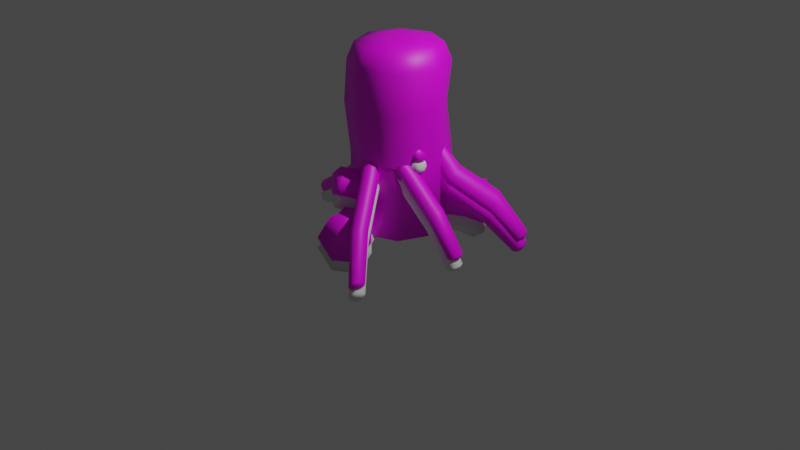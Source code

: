 # Source: branches.blend  (saved by Blender 2.91.10; exported with 4.5.12 LTS)
import bpy
from mathutils import Matrix  # noqa: F401  (used for matrix-valued properties, if any)

bpy.ops.wm.read_factory_settings(use_empty=True)
scene = bpy.context.scene
scene.name = 'Scene'

# ---- collections
col_collection = bpy.data.collections.new('Collection'); scene.collection.children.link(col_collection)
col_campfire = bpy.data.collections.new('Campfire'); scene.collection.children.link(col_campfire)
col_campfire_combined = bpy.data.collections.new('Campfire_Combined'); scene.collection.children.link(col_campfire_combined)

# ---- images (referenced by path relative to the original .blend; pixels are not part of the script)
import os
ASSET_DIR = os.environ.get("B2B_ASSET_DIR", "")  # directory of the original .blend (textures are referenced by path, not embedded)
HERE = os.path.dirname(os.path.abspath(__file__))  # packed textures are extracted next to this script under _unpacked/

def load_image(name, relpath, width, height, colorspace="sRGB"):
    """Load a texture the original file referenced (path relative to the .blend, or extracted next to this script)."""
    p = next((c for c in (os.path.join(HERE, relpath), os.path.join(ASSET_DIR, relpath)) if relpath and os.path.exists(c)), "")
    if p:
        img = bpy.data.images.load(p, check_existing=True)
        img.name = name
    else:  # same state as the original file: an image datablock whose file is absent (Cycles renders it pink)
        img = bpy.data.images.new(name, width, height)
        img.source = "FILE"
        img.filepath = "//" + (relpath or name)
    img.colorspace_settings.name = colorspace
    return img
img_branch_01_01_png = load_image('Branch_01_01.png', 'Branch_01_01.png', 1024, 1024, 'sRGB')
img_branch_narrow_01_01_png = load_image('Branch_Narrow_01_01.png', 'Branch_Narrow_01_01.png', 1024, 1024, 'sRGB')
img_campfire = load_image('Campfire', 'Campfire.png', 1024, 1024, 'sRGB')

# ---- materials (node trees are filled in below, after node groups)
mat_material_001 = bpy.data.materials.new('Material.001')
mat_material_001.use_transparent_shadow = False
mat_material_002 = bpy.data.materials.new('Material.002')
mat_material_002.use_transparent_shadow = False
mat_material = bpy.data.materials.new('Material')
mat_material.use_transparent_shadow = False

# ---- material node trees
mat_material_001.use_nodes = True; mat_material_001.node_tree.nodes.clear()
_N = mat_material_001.node_tree.nodes; _L = mat_material_001.node_tree.links
n0 = _N.new('ShaderNodeBsdfPrincipled'); n0.name = 'Principled BSDF'; n0.location = (10, 300)
n0.distribution = 'GGX'
n0.subsurface_method = 'BURLEY'
n0.inputs[3].default_value = 1.45
n0.inputs[27].default_value = (0.0, 0.0, 0.0, 1.0)
n0.inputs[28].default_value = 1.0
n1 = _N.new('ShaderNodeOutputMaterial'); n1.name = 'Material Output'; n1.location = (300, 300)
n2 = _N.new('ShaderNodeTexImage'); n2.name = 'Image Texture'; n2.location = (-380, 164)
n2.image = img_branch_01_01_png
_L.new(n0.outputs[0], n1.inputs[0])
_L.new(n2.outputs[0], n0.inputs[0])
n1.is_active_output = True
mat_material_002.use_nodes = True; mat_material_002.node_tree.nodes.clear()
_N = mat_material_002.node_tree.nodes; _L = mat_material_002.node_tree.links
n0 = _N.new('ShaderNodeBsdfPrincipled'); n0.name = 'Principled BSDF'; n0.location = (10, 300)
n0.distribution = 'GGX'
n0.subsurface_method = 'BURLEY'
n0.inputs[3].default_value = 1.45
n0.inputs[27].default_value = (0.0, 0.0, 0.0, 1.0)
n0.inputs[28].default_value = 1.0
n1 = _N.new('ShaderNodeOutputMaterial'); n1.name = 'Material Output'; n1.location = (300, 300)
n2 = _N.new('ShaderNodeTexImage'); n2.name = 'Image Texture'; n2.location = (-329, 166)
n2.image = img_branch_narrow_01_01_png
_L.new(n0.outputs[0], n1.inputs[0])
_L.new(n2.outputs[0], n0.inputs[0])
n1.is_active_output = True
mat_material.use_nodes = True; mat_material.node_tree.nodes.clear()
_N = mat_material.node_tree.nodes; _L = mat_material.node_tree.links
n0 = _N.new('ShaderNodeBsdfPrincipled'); n0.name = 'Principled BSDF'; n0.location = (10, 300)
n0.distribution = 'GGX'
n0.subsurface_method = 'BURLEY'
n0.inputs[3].default_value = 1.45
n0.inputs[27].default_value = (0.0, 0.0, 0.0, 1.0)
n0.inputs[28].default_value = 1.0
n1 = _N.new('ShaderNodeOutputMaterial'); n1.name = 'Material Output'; n1.location = (300, 300)
n2 = _N.new('ShaderNodeTexImage'); n2.name = 'Image Texture'; n2.location = (-280, 280)
n2.image = img_campfire
_L.new(n0.outputs[0], n1.inputs[0])
_L.new(n2.outputs[0], n0.inputs[0])
n1.is_active_output = True

# ---- world
world_world = bpy.data.worlds.new('World'); scene.world = world_world
world_world.use_nodes = True; world_world.node_tree.nodes.clear()
_N = world_world.node_tree.nodes; _L = world_world.node_tree.links
n0 = _N.new('ShaderNodeOutputWorld'); n0.name = 'World Output'; n0.location = (300, 300)
n1 = _N.new('ShaderNodeBackground'); n1.name = 'Background'; n1.location = (10, 300)
n1.inputs[0].default_value = (0.05088, 0.05088, 0.05088, 1.0)
_L.new(n1.outputs[0], n0.inputs[0])
n0.is_active_output = True
world_world.color = (0.05088, 0.05088, 0.05088)
world_world.use_sun_shadow = False
world_world.sun_shadow_jitter_overblur = 0.0

# ---- cameras
cam_camera = bpy.data.cameras.new('Camera')
cam_camera.clip_end = 100.0
cam_camera.ortho_scale = 7.314

# ---- lights
light_light = bpy.data.lights.new('Light', 'POINT')
light_light.transmission_factor = 0.0
light_light.energy = 1000.0
light_light.shadow_soft_size = 0.1
light_light.shadow_maximum_resolution = 0.006
light_light.use_absolute_resolution = True

# ---- meshes
me_cylinder = bpy.data.meshes.new('Cylinder')
me_cylinder.from_pydata([(0.0, 0.5, 0.0), (0.4752, 0.06835, 0.7221), (0.3536, 0.3536, 0.0), (0.5219, -0.01938, 1.289), (0.5, -2.189e-08, 0.0), (-0.3316, 0.3342, 1.289), (0.3536, -0.3536, 0.0), (-0.3934, 0.3864, 0.7191), (-4.371e-08, -0.5, 0.0), (0.3218, 0.4143, 0.7255), (-0.3536, -0.3536, 0.0), (0.351, 0.2947, 1.289), (-0.5, 6.054e-09, 0.0), (0.02193, 0.4806, 1.289), (-0.3536, 0.3536, 0.0), (-0.03988, 0.5328, 0.7191), (0.0, 0.1624, 1.92), (0.0, 0.5, 1.688), (0.0, 0.4271, 1.858), (0.1148, 0.1148, 1.92), (0.3536, 0.3536, 1.688), (0.302, 0.302, 1.858), (0.1624, -1.49e-08, 1.92), (0.5, -2.189e-08, 1.688), (0.4271, -2.049e-08, 1.858), (0.1148, -0.1148, 1.92), (0.3536, -0.3536, 1.688), (0.302, -0.302, 1.858), (-4.47e-08, -0.1624, 1.92), (-4.371e-08, -0.5, 1.688), (-4.377e-08, -0.4271, 1.858), (-0.1148, -0.1148, 1.92), (-0.3536, -0.3536, 1.688), (-0.302, -0.302, 1.858), (-0.1624, 7.451e-09, 1.92), (-0.5, 6.054e-09, 1.688), (-0.4271, 5.588e-09, 1.858), (-0.1148, 0.1148, 1.92), (-0.3536, 0.3536, 1.688), (-0.302, 0.302, 1.858), (0.3755, -0.3729, 1.289), (0.3287, -0.2852, 0.7221), (0.02251, -0.5165, 1.255), (0.02444, -0.4425, 0.7421), (-0.3467, -0.3994, 1.278), (-0.3442, -0.3316, 0.739), (-0.5, 6.054e-09, 1.298), (-0.4558, 6.054e-09, 0.7357)], [], [(5, 38, 17, 13), (3, 23, 26, 40), (40, 26, 29, 42), (42, 29, 32, 44), (44, 32, 35, 46), (46, 35, 38, 5), (13, 17, 20, 11), (2, 9, 1, 4), (11, 20, 23, 3), (0, 2, 4, 6, 8, 10, 12, 14), (20, 17, 18, 21), (21, 18, 16, 19), (23, 20, 21, 24), (24, 21, 19, 22), (26, 23, 24, 27), (27, 24, 22, 25), (29, 26, 27, 30), (30, 27, 25, 28), (32, 29, 30, 33), (33, 30, 28, 31), (35, 32, 33, 36), (36, 33, 31, 34), (38, 35, 36, 39), (39, 36, 34, 37), (17, 38, 39, 18), (18, 39, 37, 16), (19, 16, 37, 34, 31, 28, 25, 22), (9, 11, 3, 1), (0, 15, 9, 2), (15, 13, 11, 9), (12, 47, 7, 14), (47, 46, 5, 7), (10, 45, 47, 12), (45, 44, 46, 47), (8, 43, 45, 10), (43, 42, 44, 45), (6, 41, 43, 8), (41, 40, 42, 43), (4, 1, 41, 6), (1, 3, 40, 41), (14, 7, 15, 0), (7, 5, 13, 15)])
me_cylinder.polygons.foreach_set('use_smooth', [True] * 42)
_uv = me_cylinder.uv_layers.new(name='UVMap')
_uv.uv.foreach_set('vector', [0.125, 0.8246, 0.125, 0.922, 0.0, 0.922, 0.0, 0.8246, 0.75, 0.8246, 0.75, 0.922, 0.625, 0.922, 0.625, 0.8246, 0.625, 0.8246, 0.625, 0.922, 0.5, 0.922, 0.5, 0.8246, 0.5, 0.8246, 0.5, 0.922, 0.375, 0.922, 0.375, 0.8246, 0.375, 0.8246, 0.375, 0.922, 0.25, 0.922, 0.25, 0.8246, 0.25, 0.8246, 0.25, 0.922, 0.125, 0.922, 0.125, 0.8246, 1.0, 0.8246, 1.0, 0.922, 0.875, 0.922, 0.875, 0.8246, 0.875, 0.5, 0.875, 0.6839, 0.75, 0.6839, 0.75, 0.5, 0.875, 0.8246, 0.875, 0.922, 0.75, 0.922, 0.75, 0.8246, 0.75, 0.49, 0.9197, 0.4197, 0.99, 0.25, 0.9197, 0.08029, 0.75, 0.01, 0.5803, 0.08029, 0.51, 0.25, 0.5803, 0.4197, 0.875, 0.922, 1.0, 0.922, 0.9909, 1.0, 0.8841, 1.0, 0.4073, 0.4248, 0.2624, 0.4849, 0.25, 0.3279, 0.3051, 0.3051, 0.75, 0.922, 0.875, 0.922, 0.8659, 1.0, 0.7591, 1.0, 0.4849, 0.2624, 0.4248, 0.4073, 0.3051, 0.3051, 0.3279, 0.25, 0.625, 0.922, 0.75, 0.922, 0.7409, 1.0, 0.6341, 1.0, 0.4248, 0.09267, 0.4849, 0.2376, 0.3279, 0.25, 0.3051, 0.1949, 0.5, 0.922, 0.625, 0.922, 0.6159, 1.0, 0.5091, 1.0, 0.2624, 0.01512, 0.4073, 0.07517, 0.3051, 0.1949, 0.25, 0.1721, 0.375, 0.922, 0.5, 0.922, 0.4909, 1.0, 0.3841, 1.0, 0.09267, 0.07517, 0.2376, 0.01512, 0.25, 0.1721, 0.1949, 0.1949, 0.25, 0.922, 0.375, 0.922, 0.3659, 1.0, 0.2591, 1.0, 0.01512, 0.2376, 0.07517, 0.09267, 0.1949, 0.1949, 0.1721, 0.25, 0.125, 0.922, 0.25, 0.922, 0.2409, 1.0, 0.1341, 1.0, 0.07517, 0.4073, 0.01512, 0.2624, 0.1721, 0.25, 0.1949, 0.3051, 0.0, 0.922, 0.125, 0.922, 0.1159, 1.0, 0.009113, 1.0, 0.2376, 0.4849, 0.09267, 0.4248, 0.1949, 0.3051, 0.25, 0.3279, 0.3051, 0.3051, 0.25, 0.3279, 0.1949, 0.3051, 0.1721, 0.25, 0.1949, 0.1949, 0.25, 0.1721, 0.3051, 0.1949, 0.3279, 0.25, 0.875, 0.6839, 0.875, 0.8246, 0.75, 0.8246, 0.75, 0.6839, 1.0, 0.5, 1.0, 0.6839, 0.875, 0.6839, 0.875, 0.5, 1.0, 0.6839, 1.0, 0.8246, 0.875, 0.8246, 0.875, 0.6839, 0.25, 0.5, 0.25, 0.6839, 0.125, 0.6839, 0.125, 0.5, 0.25, 0.6839, 0.25, 0.8246, 0.125, 0.8246, 0.125, 0.6839, 0.375, 0.5, 0.375, 0.6839, 0.25, 0.6839, 0.25, 0.5, 0.375, 0.6839, 0.375, 0.8246, 0.25, 0.8246, 0.25, 0.6839, 0.5, 0.5, 0.5, 0.6839, 0.375, 0.6839, 0.375, 0.5, 0.5, 0.6839, 0.5, 0.8246, 0.375, 0.8246, 0.375, 0.6839, 0.625, 0.5, 0.625, 0.6839, 0.5, 0.6839, 0.5, 0.5, 0.625, 0.6839, 0.625, 0.8246, 0.5, 0.8246, 0.5, 0.6839, 0.75, 0.5, 0.75, 0.6839, 0.625, 0.6839, 0.625, 0.5, 0.75, 0.6839, 0.75, 0.8246, 0.625, 0.8246, 0.625, 0.6839, 0.125, 0.5, 0.125, 0.6839, 0.0, 0.6839, 0.0, 0.5, 0.125, 0.6839, 0.125, 0.8246, 0.0, 0.8246, 0.0, 0.6839])
me_cylinder.materials.append(mat_material_001)
me_cylinder.use_remesh_fix_poles = True
me_cylinder.use_remesh_preserve_attributes = False
me_cylinder.use_mirror_vertex_groups = False
me_cylinder.update()
me_cylinder_001 = bpy.data.meshes.new('Cylinder.001')
me_cylinder_001.from_pydata([(-5.365e-10, 0.2476, 0.001924), (-0.1351, 0.08921, 0.9797), (0.1751, 0.1751, 0.001924), (-0.1078, 0.1133, 0.4993), (0.2476, -1.079e-08, 0.001924), (0.1229, 0.09855, 0.5228), (0.1751, -0.1751, 0.001924), (0.03802, 0.1245, 0.9835), (-2.242e-08, -0.2476, 0.001924), (0.08874, 0.02183, 1.459), (-0.1751, -0.1751, 0.001924), (0.03725, 0.04316, 1.459), (-0.2476, 3.035e-09, 0.001924), (-0.04673, 0.1596, 0.9835), (-0.1751, 0.1751, 0.001924), (0.01447, 0.1631, 0.5156), (0.003212, 0.0426, 1.808), (0.003995, 0.06449, 1.786), (0.03945, 0.03472, 1.807), (0.04978, 0.04608, 1.786), (0.05439, -0.001105, 1.807), (0.07021, -0.001035, 1.786), (0.03964, -0.0312, 1.811), (0.05012, -0.0426, 1.794), (0.003808, -0.04584, 1.811), (0.002923, -0.06039, 1.79), (-0.03068, -0.03588, 1.808), (-0.04077, -0.04512, 1.786), (-0.04531, -0.0003329, 1.808), (-0.05859, -0.0002816, 1.786), (-0.03066, 0.0352, 1.808), (-0.04061, 0.04442, 1.786), (-0.01161, 0.04876, 1.457), (0.1127, -0.02719, 1.456), (0.07312, 0.03973, 0.9835), (0.1811, 0.001519, 0.5202), (0.08874, -0.08116, 1.459), (0.03802, -0.04502, 0.9835), (0.1459, -0.1086, 0.5278), (0.03696, -0.1018, 1.462), (-0.04673, -0.08012, 0.9835), (0.02031, -0.1892, 0.486), (-0.01161, -0.05422, 1.457), (-0.1351, -0.08028, 0.9797), (-0.1217, -0.1225, 0.4752), (-0.03294, -0.002728, 1.457), (-0.1702, 0.004462, 0.9797), (-0.1509, -0.001626, 0.5048)], [], [(32, 31, 17, 11), (33, 21, 23, 36), (36, 23, 25, 39), (39, 25, 27, 42), (42, 27, 29, 45), (45, 29, 31, 32), (11, 17, 19, 9), (2, 5, 35, 4), (9, 19, 21, 33), (0, 2, 4, 6, 8, 10, 12, 14), (19, 17, 16, 18), (21, 19, 18, 20), (23, 21, 20, 22), (25, 23, 22, 24), (27, 25, 24, 26), (29, 27, 26, 28), (31, 29, 28, 30), (17, 31, 30, 16), (18, 16, 30, 28, 26, 24, 22, 20), (5, 7, 34, 35), (7, 9, 33, 34), (0, 15, 5, 2), (15, 13, 7, 5), (13, 11, 9, 7), (12, 47, 3, 14), (47, 46, 1, 3), (46, 45, 32, 1), (10, 44, 47, 12), (44, 43, 46, 47), (43, 42, 45, 46), (8, 41, 44, 10), (41, 40, 43, 44), (40, 39, 42, 43), (6, 38, 41, 8), (38, 37, 40, 41), (37, 36, 39, 40), (4, 35, 38, 6), (35, 34, 37, 38), (34, 33, 36, 37), (14, 3, 15, 0), (3, 1, 13, 15), (1, 32, 11, 13)])
me_cylinder_001.polygons.foreach_set('use_smooth', [True] * 42)
_uv = me_cylinder_001.uv_layers.new(name='UVMap')
_uv.uv.foreach_set('vector', [0.125, 0.8639, 0.125, 0.9763, 0.0, 0.9763, 0.0, 0.8639, 0.75, 0.8639, 0.75, 0.9763, 0.625, 0.9763, 0.625, 0.8639, 0.625, 0.8639, 0.625, 0.9763, 0.5, 0.9763, 0.5, 0.8639, 0.5, 0.8639, 0.5, 0.9763, 0.375, 0.9763, 0.375, 0.8639, 0.375, 0.8639, 0.375, 0.9763, 0.25, 0.9763, 0.25, 0.8639, 0.25, 0.8639, 0.25, 0.9763, 0.125, 0.9763, 0.125, 0.8639, 1.0, 0.8639, 1.0, 0.9763, 0.875, 0.9763, 0.875, 0.8639, 0.875, 0.5, 0.875, 0.6257, 0.75, 0.6257, 0.75, 0.5, 0.875, 0.8639, 0.875, 0.9763, 0.75, 0.9763, 0.75, 0.8639, 0.75, 0.49, 0.9197, 0.4197, 0.99, 0.25, 0.9197, 0.08029, 0.75, 0.01, 0.5803, 0.08029, 0.51, 0.25, 0.5803, 0.4197, 0.875, 0.9763, 1.0, 0.9763, 0.9743, 1.0, 0.9007, 1.0, 0.75, 0.9763, 0.875, 0.9763, 0.8493, 1.0, 0.7757, 1.0, 0.625, 0.9763, 0.75, 0.9763, 0.7243, 1.0, 0.6507, 1.0, 0.5, 0.9763, 0.625, 0.9763, 0.5993, 1.0, 0.5257, 1.0, 0.375, 0.9763, 0.5, 0.9763, 0.4743, 1.0, 0.4007, 1.0, 0.25, 0.9763, 0.375, 0.9763, 0.3493, 1.0, 0.2757, 1.0, 0.125, 0.9763, 0.25, 0.9763, 0.2243, 1.0, 0.1507, 1.0, 0.0, 0.9763, 0.125, 0.9763, 0.09933, 1.0, 0.02567, 1.0, 0.35, 0.35, 0.25, 0.3914, 0.15, 0.35, 0.1086, 0.25, 0.15, 0.15, 0.25, 0.1086, 0.35, 0.15, 0.3914, 0.25, 0.875, 0.6257, 0.875, 0.7448, 0.75, 0.7448, 0.75, 0.6257, 0.875, 0.7448, 0.875, 0.8639, 0.75, 0.8639, 0.75, 0.7448, 1.0, 0.5, 1.0, 0.6257, 0.875, 0.6257, 0.875, 0.5, 1.0, 0.6257, 1.0, 0.7448, 0.875, 0.7448, 0.875, 0.6257, 1.0, 0.7448, 1.0, 0.8639, 0.875, 0.8639, 0.875, 0.7448, 0.25, 0.5, 0.25, 0.6257, 0.125, 0.6257, 0.125, 0.5, 0.25, 0.6257, 0.25, 0.7448, 0.125, 0.7448, 0.125, 0.6257, 0.25, 0.7448, 0.25, 0.8639, 0.125, 0.8639, 0.125, 0.7448, 0.375, 0.5, 0.375, 0.6257, 0.25, 0.6257, 0.25, 0.5, 0.375, 0.6257, 0.375, 0.7448, 0.25, 0.7448, 0.25, 0.6257, 0.375, 0.7448, 0.375, 0.8639, 0.25, 0.8639, 0.25, 0.7448, 0.5, 0.5, 0.5, 0.6257, 0.375, 0.6257, 0.375, 0.5, 0.5, 0.6257, 0.5, 0.7448, 0.375, 0.7448, 0.375, 0.6257, 0.5, 0.7448, 0.5, 0.8639, 0.375, 0.8639, 0.375, 0.7448, 0.625, 0.5, 0.625, 0.6257, 0.5, 0.6257, 0.5, 0.5, 0.625, 0.6257, 0.625, 0.7448, 0.5, 0.7448, 0.5, 0.6257, 0.625, 0.7448, 0.625, 0.8639, 0.5, 0.8639, 0.5, 0.7448, 0.75, 0.5, 0.75, 0.6257, 0.625, 0.6257, 0.625, 0.5, 0.75, 0.6257, 0.75, 0.7448, 0.625, 0.7448, 0.625, 0.6257, 0.75, 0.7448, 0.75, 0.8639, 0.625, 0.8639, 0.625, 0.7448, 0.125, 0.5, 0.125, 0.6257, 0.0, 0.6257, 0.0, 0.5, 0.125, 0.6257, 0.125, 0.7448, 0.0, 0.7448, 0.0, 0.6257, 0.125, 0.7448, 0.125, 0.8639, 0.0, 0.8639, 0.0, 0.7448])
me_cylinder_001.materials.append(mat_material_002)
me_cylinder_001.use_remesh_fix_poles = True
me_cylinder_001.use_remesh_preserve_attributes = False
me_cylinder_001.use_mirror_vertex_groups = False
me_cylinder_001.update()
me_cylinder_002 = bpy.data.meshes.new('Cylinder.002')
me_cylinder_002.from_pydata([(-0.1333, 0.05015, 0.9769), (-0.07322, 0.06248, 0.5297), (0.1092, 0.06124, 0.5331), (0.03913, 0.07237, 0.978), (0.08874, 0.02183, 1.459), (0.03725, 0.04316, 1.459), (-0.04522, 0.1076, 0.9796), (0.03083, 0.119, 0.5303), (0.003212, 0.0426, 1.808), (0.003995, 0.06449, 1.786), (0.03945, 0.03472, 1.807), (0.04978, 0.04608, 1.786), (0.05439, -0.001105, 1.807), (0.07021, -0.001035, 1.786), (0.03964, -0.0312, 1.811), (0.05012, -0.0426, 1.794), (0.003808, -0.04584, 1.811), (0.002923, -0.06039, 1.79), (-0.03068, -0.03588, 1.808), (-0.04077, -0.04512, 1.786), (-0.04531, -0.0003329, 1.808), (-0.05859, -0.0002816, 1.786), (-0.03066, 0.0352, 1.808), (-0.04061, 0.04442, 1.786), (-0.01161, 0.04876, 1.457), (0.1127, -0.02719, 1.456), (0.07426, -0.003519, 0.9772), (0.153, -0.01926, 0.5351), (0.08874, -0.08116, 1.459), (0.03989, -0.07209, 0.978), (0.1338, -0.107, 0.5427), (0.03696, -0.1018, 1.462), (-0.04441, -0.09575, 0.9795), (0.04794, -0.1388, 0.4957), (-0.01161, -0.05422, 1.457), (-0.1331, -0.08922, 0.9772), (-0.04366, -0.1118, 0.4822), (-0.03294, -0.002728, 1.457), (-0.1684, -0.01613, 0.9775), (-0.0958, -0.03071, 0.5136), (0.0007101, 0.05665, 0.02624), (0.001803, 0.09743, 0.0638), (0.07041, 0.05738, 0.06258), (0.0451, 0.03255, 0.02725), (0.09412, -0.01276, 0.06178), (0.06173, -0.01288, 0.02775), (0.06798, -0.07765, 0.06161), (0.04387, -0.05599, 0.02772), (0.0022, -0.1064, 0.0615), (0.0007589, -0.07385, 0.02771), (-0.06449, -0.07818, 0.06132), (-0.04235, -0.05599, 0.02771), (-0.09044, -0.01299, 0.06115), (-0.06021, -0.01288, 0.02771), (-0.04362, 0.03255, 0.02723), (-0.06771, 0.05822, 0.06223)], [], [(24, 23, 9, 5), (25, 13, 15, 28), (28, 15, 17, 31), (31, 17, 19, 34), (34, 19, 21, 37), (37, 21, 23, 24), (5, 9, 11, 4), (44, 27, 30, 46), (4, 11, 13, 25), (42, 2, 27, 44), (11, 9, 8, 10), (13, 11, 10, 12), (15, 13, 12, 14), (17, 15, 14, 16), (19, 17, 16, 18), (21, 19, 18, 20), (23, 21, 20, 22), (9, 23, 22, 8), (10, 8, 22, 20, 18, 16, 14, 12), (2, 3, 26, 27), (3, 4, 25, 26), (55, 1, 7, 41), (7, 6, 3, 2), (6, 5, 4, 3), (39, 38, 0, 1), (38, 37, 24, 0), (52, 39, 1, 55), (36, 35, 38, 39), (35, 34, 37, 38), (50, 36, 39, 52), (33, 32, 35, 36), (32, 31, 34, 35), (48, 33, 36, 50), (30, 29, 32, 33), (29, 28, 31, 32), (46, 30, 33, 48), (27, 26, 29, 30), (26, 25, 28, 29), (40, 43, 45, 47, 49, 51, 53, 54), (1, 0, 6, 7), (0, 24, 5, 6), (41, 42, 43, 40), (42, 44, 45, 43), (44, 46, 47, 45), (46, 48, 49, 47), (48, 50, 51, 49), (50, 52, 53, 51), (52, 55, 54, 53), (55, 41, 40, 54), (41, 7, 2, 42)])
me_cylinder_002.polygons.foreach_set('use_smooth', [True] * 50)
_uv = me_cylinder_002.uv_layers.new(name='UVMap')
_uv.uv.foreach_set('vector', [0.125, 0.8639, 0.125, 0.9763, 0.0, 0.9763, 0.0, 0.8639, 0.75, 0.8639, 0.75, 0.9763, 0.625, 0.9763, 0.625, 0.8639, 0.625, 0.8639, 0.625, 0.9763, 0.5, 0.9763, 0.5, 0.8639, 0.5, 0.8639, 0.5, 0.9763, 0.375, 0.9763, 0.375, 0.8639, 0.375, 0.8639, 0.375, 0.9763, 0.25, 0.9763, 0.25, 0.8639, 0.25, 0.8639, 0.25, 0.9763, 0.125, 0.9763, 0.125, 0.8639, 1.0, 0.8639, 1.0, 0.9763, 0.875, 0.9763, 0.875, 0.8639, 0.75, 0.5206, 0.75, 0.6257, 0.625, 0.6257, 0.625, 0.5203, 0.875, 0.8639, 0.875, 0.9763, 0.75, 0.9763, 0.75, 0.8639, 0.875, 0.5204, 0.875, 0.6257, 0.75, 0.6257, 0.75, 0.5206, 0.875, 0.9763, 1.0, 0.9763, 0.9743, 1.0, 0.9007, 1.0, 0.75, 0.9763, 0.875, 0.9763, 0.8493, 1.0, 0.7757, 1.0, 0.625, 0.9763, 0.75, 0.9763, 0.7243, 1.0, 0.6507, 1.0, 0.5, 0.9763, 0.625, 0.9763, 0.5993, 1.0, 0.5257, 1.0, 0.375, 0.9763, 0.5, 0.9763, 0.4743, 1.0, 0.4007, 1.0, 0.25, 0.9763, 0.375, 0.9763, 0.3493, 1.0, 0.2757, 1.0, 0.125, 0.9763, 0.25, 0.9763, 0.2243, 1.0, 0.1507, 1.0, 0.0, 0.9763, 0.125, 0.9763, 0.09933, 1.0, 0.02567, 1.0, 0.35, 0.35, 0.25, 0.3914, 0.15, 0.35, 0.1086, 0.25, 0.15, 0.15, 0.25, 0.1086, 0.35, 0.15, 0.3914, 0.25, 0.875, 0.6257, 0.875, 0.7448, 0.75, 0.7448, 0.75, 0.6257, 0.875, 0.7448, 0.875, 0.8639, 0.75, 0.8639, 0.75, 0.7448, 0.125, 0.5215, 0.125, 0.6257, 0.0, 0.6257, 0.0, 0.5208, 1.0, 0.6257, 1.0, 0.7448, 0.875, 0.7448, 0.875, 0.6257, 1.0, 0.7448, 1.0, 0.8639, 0.875, 0.8639, 0.875, 0.7448, 0.25, 0.6257, 0.25, 0.7448, 0.125, 0.7448, 0.125, 0.6257, 0.25, 0.7448, 0.25, 0.8639, 0.125, 0.8639, 0.125, 0.7448, 0.25, 0.5212, 0.25, 0.6257, 0.125, 0.6257, 0.125, 0.5215, 0.375, 0.6257, 0.375, 0.7448, 0.25, 0.7448, 0.25, 0.6257, 0.375, 0.7448, 0.375, 0.8639, 0.25, 0.8639, 0.25, 0.7448, 0.375, 0.5226, 0.375, 0.6257, 0.25, 0.6257, 0.25, 0.5212, 0.5, 0.6257, 0.5, 0.7448, 0.375, 0.7448, 0.375, 0.6257, 0.5, 0.7448, 0.5, 0.8639, 0.375, 0.8639, 0.375, 0.7448, 0.5, 0.5222, 0.5, 0.6257, 0.375, 0.6257, 0.375, 0.5226, 0.625, 0.6257, 0.625, 0.7448, 0.5, 0.7448, 0.5, 0.6257, 0.625, 0.7448, 0.625, 0.8639, 0.5, 0.8639, 0.5, 0.7448, 0.625, 0.5203, 0.625, 0.6257, 0.5, 0.6257, 0.5, 0.5222, 0.75, 0.6257, 0.75, 0.7448, 0.625, 0.7448, 0.625, 0.6257, 0.75, 0.7448, 0.75, 0.8639, 0.625, 0.8639, 0.625, 0.7448, 0.75, 0.3999, 0.856, 0.356, 0.8999, 0.25, 0.856, 0.144, 0.75, 0.1001, 0.644, 0.144, 0.6001, 0.25, 0.644, 0.356, 0.125, 0.6257, 0.125, 0.7448, 0.0, 0.7448, 0.0, 0.6257, 0.125, 0.7448, 0.125, 0.8639, 0.0, 0.8639, 0.0, 0.7448, 1.0, 0.5208, 0.875, 0.5204, 0.8985, 0.5, 0.9765, 0.5, 0.875, 0.5204, 0.75, 0.5206, 0.7735, 0.5, 0.8515, 0.5, 0.75, 0.5206, 0.625, 0.5203, 0.6485, 0.5, 0.7265, 0.5, 0.625, 0.5203, 0.5, 0.5222, 0.5235, 0.5, 0.6015, 0.5, 0.5, 0.5222, 0.375, 0.5226, 0.3985, 0.5, 0.4765, 0.5, 0.375, 0.5226, 0.25, 0.5212, 0.2735, 0.5, 0.3515, 0.5, 0.25, 0.5212, 0.125, 0.5215, 0.1485, 0.5, 0.2265, 0.5, 0.125, 0.5215, 0.0, 0.5208, 0.02347, 0.5, 0.1015, 0.5, 1.0, 0.5208, 1.0, 0.6257, 0.875, 0.6257, 0.875, 0.5204])
me_cylinder_002.materials.append(mat_material_002)
me_cylinder_002.use_remesh_fix_poles = True
me_cylinder_002.use_remesh_preserve_attributes = False
me_cylinder_002.use_mirror_vertex_groups = False
me_cylinder_002.update()
me_cylinder_008 = bpy.data.meshes.new('Cylinder.008')
me_cylinder_008.from_pydata([(-0.1333, 0.05015, 0.9769), (-0.07322, 0.06248, 0.5297), (0.1092, 0.06124, 0.5331), (0.03913, 0.07237, 0.978), (0.08874, 0.02183, 1.459), (0.03725, 0.04316, 1.459), (-0.04522, 0.1076, 0.9796), (0.03083, 0.119, 0.5303), (0.003212, 0.0426, 1.808), (0.003995, 0.06449, 1.786), (0.03945, 0.03472, 1.807), (0.04978, 0.04608, 1.786), (0.05439, -0.001105, 1.807), (0.07021, -0.001035, 1.786), (0.03964, -0.0312, 1.811), (0.05012, -0.0426, 1.794), (0.003808, -0.04584, 1.811), (0.002923, -0.06039, 1.79), (-0.03068, -0.03588, 1.808), (-0.04077, -0.04512, 1.786), (-0.04531, -0.0003329, 1.808), (-0.05859, -0.0002816, 1.786), (-0.03066, 0.0352, 1.808), (-0.04061, 0.04442, 1.786), (-0.01161, 0.04876, 1.457), (0.1127, -0.02719, 1.456), (0.07426, -0.003519, 0.9772), (0.153, -0.01926, 0.5351), (0.08874, -0.08116, 1.459), (0.03989, -0.07209, 0.978), (0.1338, -0.107, 0.5427), (0.03696, -0.1018, 1.462), (-0.04441, -0.09575, 0.9795), (0.04794, -0.1388, 0.4957), (-0.01161, -0.05422, 1.457), (-0.1331, -0.08922, 0.9772), (-0.04366, -0.1118, 0.4822), (-0.03294, -0.002728, 1.457), (-0.1684, -0.01613, 0.9775), (-0.0958, -0.03071, 0.5136), (0.0007101, 0.05665, 0.02624), (0.001803, 0.09743, 0.0638), (0.07041, 0.05738, 0.06258), (0.0451, 0.03255, 0.02725), (0.09412, -0.01276, 0.06178), (0.06173, -0.01288, 0.02775), (0.06798, -0.07765, 0.06161), (0.04387, -0.05599, 0.02772), (0.0022, -0.1064, 0.0615), (0.0007589, -0.07385, 0.02771), (-0.06449, -0.07818, 0.06132), (-0.04235, -0.05599, 0.02771), (-0.09044, -0.01299, 0.06115), (-0.06021, -0.01288, 0.02771), (-0.04362, 0.03255, 0.02723), (-0.06771, 0.05822, 0.06223)], [], [(24, 23, 9, 5), (25, 13, 15, 28), (28, 15, 17, 31), (31, 17, 19, 34), (34, 19, 21, 37), (37, 21, 23, 24), (5, 9, 11, 4), (44, 27, 30, 46), (4, 11, 13, 25), (42, 2, 27, 44), (11, 9, 8, 10), (13, 11, 10, 12), (15, 13, 12, 14), (17, 15, 14, 16), (19, 17, 16, 18), (21, 19, 18, 20), (23, 21, 20, 22), (9, 23, 22, 8), (10, 8, 22, 20, 18, 16, 14, 12), (2, 3, 26, 27), (3, 4, 25, 26), (55, 1, 7, 41), (7, 6, 3, 2), (6, 5, 4, 3), (39, 38, 0, 1), (38, 37, 24, 0), (52, 39, 1, 55), (36, 35, 38, 39), (35, 34, 37, 38), (50, 36, 39, 52), (33, 32, 35, 36), (32, 31, 34, 35), (48, 33, 36, 50), (30, 29, 32, 33), (29, 28, 31, 32), (46, 30, 33, 48), (27, 26, 29, 30), (26, 25, 28, 29), (40, 43, 45, 47, 49, 51, 53, 54), (1, 0, 6, 7), (0, 24, 5, 6), (41, 42, 43, 40), (42, 44, 45, 43), (44, 46, 47, 45), (46, 48, 49, 47), (48, 50, 51, 49), (50, 52, 53, 51), (52, 55, 54, 53), (55, 41, 40, 54), (41, 7, 2, 42)])
me_cylinder_008.polygons.foreach_set('use_smooth', [True] * 50)
_uv = me_cylinder_008.uv_layers.new(name='UVMap')
_uv.uv.foreach_set('vector', [0.125, 0.8639, 0.125, 0.9763, 0.0, 0.9763, 0.0, 0.8639, 0.75, 0.8639, 0.75, 0.9763, 0.625, 0.9763, 0.625, 0.8639, 0.625, 0.8639, 0.625, 0.9763, 0.5, 0.9763, 0.5, 0.8639, 0.5, 0.8639, 0.5, 0.9763, 0.375, 0.9763, 0.375, 0.8639, 0.375, 0.8639, 0.375, 0.9763, 0.25, 0.9763, 0.25, 0.8639, 0.25, 0.8639, 0.25, 0.9763, 0.125, 0.9763, 0.125, 0.8639, 1.0, 0.8639, 1.0, 0.9763, 0.875, 0.9763, 0.875, 0.8639, 0.75, 0.5206, 0.75, 0.6257, 0.625, 0.6257, 0.625, 0.5203, 0.875, 0.8639, 0.875, 0.9763, 0.75, 0.9763, 0.75, 0.8639, 0.875, 0.5204, 0.875, 0.6257, 0.75, 0.6257, 0.75, 0.5206, 0.875, 0.9763, 1.0, 0.9763, 0.9743, 1.0, 0.9007, 1.0, 0.75, 0.9763, 0.875, 0.9763, 0.8493, 1.0, 0.7757, 1.0, 0.625, 0.9763, 0.75, 0.9763, 0.7243, 1.0, 0.6507, 1.0, 0.5, 0.9763, 0.625, 0.9763, 0.5993, 1.0, 0.5257, 1.0, 0.375, 0.9763, 0.5, 0.9763, 0.4743, 1.0, 0.4007, 1.0, 0.25, 0.9763, 0.375, 0.9763, 0.3493, 1.0, 0.2757, 1.0, 0.125, 0.9763, 0.25, 0.9763, 0.2243, 1.0, 0.1507, 1.0, 0.0, 0.9763, 0.125, 0.9763, 0.09933, 1.0, 0.02567, 1.0, 0.35, 0.35, 0.25, 0.3914, 0.15, 0.35, 0.1086, 0.25, 0.15, 0.15, 0.25, 0.1086, 0.35, 0.15, 0.3914, 0.25, 0.875, 0.6257, 0.875, 0.7448, 0.75, 0.7448, 0.75, 0.6257, 0.875, 0.7448, 0.875, 0.8639, 0.75, 0.8639, 0.75, 0.7448, 0.125, 0.5215, 0.125, 0.6257, 0.0, 0.6257, 0.0, 0.5208, 1.0, 0.6257, 1.0, 0.7448, 0.875, 0.7448, 0.875, 0.6257, 1.0, 0.7448, 1.0, 0.8639, 0.875, 0.8639, 0.875, 0.7448, 0.25, 0.6257, 0.25, 0.7448, 0.125, 0.7448, 0.125, 0.6257, 0.25, 0.7448, 0.25, 0.8639, 0.125, 0.8639, 0.125, 0.7448, 0.25, 0.5212, 0.25, 0.6257, 0.125, 0.6257, 0.125, 0.5215, 0.375, 0.6257, 0.375, 0.7448, 0.25, 0.7448, 0.25, 0.6257, 0.375, 0.7448, 0.375, 0.8639, 0.25, 0.8639, 0.25, 0.7448, 0.375, 0.5226, 0.375, 0.6257, 0.25, 0.6257, 0.25, 0.5212, 0.5, 0.6257, 0.5, 0.7448, 0.375, 0.7448, 0.375, 0.6257, 0.5, 0.7448, 0.5, 0.8639, 0.375, 0.8639, 0.375, 0.7448, 0.5, 0.5222, 0.5, 0.6257, 0.375, 0.6257, 0.375, 0.5226, 0.625, 0.6257, 0.625, 0.7448, 0.5, 0.7448, 0.5, 0.6257, 0.625, 0.7448, 0.625, 0.8639, 0.5, 0.8639, 0.5, 0.7448, 0.625, 0.5203, 0.625, 0.6257, 0.5, 0.6257, 0.5, 0.5222, 0.75, 0.6257, 0.75, 0.7448, 0.625, 0.7448, 0.625, 0.6257, 0.75, 0.7448, 0.75, 0.8639, 0.625, 0.8639, 0.625, 0.7448, 0.75, 0.3999, 0.856, 0.356, 0.8999, 0.25, 0.856, 0.144, 0.75, 0.1001, 0.644, 0.144, 0.6001, 0.25, 0.644, 0.356, 0.125, 0.6257, 0.125, 0.7448, 0.0, 0.7448, 0.0, 0.6257, 0.125, 0.7448, 0.125, 0.8639, 0.0, 0.8639, 0.0, 0.7448, 1.0, 0.5208, 0.875, 0.5204, 0.8985, 0.5, 0.9765, 0.5, 0.875, 0.5204, 0.75, 0.5206, 0.7735, 0.5, 0.8515, 0.5, 0.75, 0.5206, 0.625, 0.5203, 0.6485, 0.5, 0.7265, 0.5, 0.625, 0.5203, 0.5, 0.5222, 0.5235, 0.5, 0.6015, 0.5, 0.5, 0.5222, 0.375, 0.5226, 0.3985, 0.5, 0.4765, 0.5, 0.375, 0.5226, 0.25, 0.5212, 0.2735, 0.5, 0.3515, 0.5, 0.25, 0.5212, 0.125, 0.5215, 0.1485, 0.5, 0.2265, 0.5, 0.125, 0.5215, 0.0, 0.5208, 0.02347, 0.5, 0.1015, 0.5, 1.0, 0.5208, 1.0, 0.6257, 0.875, 0.6257, 0.875, 0.5204])
me_cylinder_008.materials.append(mat_material_002)
me_cylinder_008.use_remesh_fix_poles = True
me_cylinder_008.use_remesh_preserve_attributes = False
me_cylinder_008.use_mirror_vertex_groups = False
me_cylinder_008.update()
me_cylinder_003 = bpy.data.meshes.new('Cylinder.003')
me_cylinder_003.from_pydata([(-0.003598, -0.013, 0.6228), (0.05812, -0.0382, 0.6184), (0.08368, -0.09903, 0.608), (0.05812, -0.1599, 0.5976), (-0.003598, -0.1851, 0.5933), (-0.06532, -0.1599, 0.5976), (-0.09088, -0.09903, 0.608), (-0.06532, -0.0382, 0.6184), (0.09669, 0.02628, -0.387), (0.1229, -0.03697, -0.387), (0.09669, -0.1002, -0.387), (0.03344, -0.1264, -0.387), (-0.02981, -0.1002, -0.387), (-0.05601, -0.03697, -0.387), (-0.02981, 0.02628, -0.387), (0.03344, 0.05248, -0.387), (0.009229, -0.1681, 1.0), (0.008425, -0.1329, 0.9853), (0.04709, -0.1834, 0.9953), (0.06499, -0.1559, 0.9781), (0.06277, -0.2195, 0.9845), (0.08842, -0.2097, 0.9615), (0.04709, -0.2552, 0.9741), (0.06499, -0.263, 0.9455), (0.009229, -0.2703, 0.9695), (0.008425, -0.2854, 0.9386), (-0.02863, -0.2555, 0.9739), (-0.04814, -0.2632, 0.9453), (-0.04431, -0.2194, 0.9846), (-0.07158, -0.2099, 0.9614), (-0.02863, -0.1833, 0.9954), (-0.04814, -0.1559, 0.9781), (0.02863, 0.08902, 0.2051), (0.1023, 0.05873, 0.2021), (0.1329, -0.01438, 0.195), (0.1023, -0.08749, 0.1879), (0.02863, -0.1178, 0.1849), (-0.04509, -0.08749, 0.1879), (-0.07562, -0.01438, 0.195), (-0.04509, 0.05873, 0.2021), (0.08727, 0.03176, -0.994), (0.0841, 0.07167, -0.9583), (0.1167, 0.01958, -0.994), (0.1412, 0.048, -0.9583), (0.1288, -0.009819, -0.994), (0.1649, -0.00914, -0.9583), (0.1167, -0.03922, -0.994), (0.1412, -0.06628, -0.9583), (0.08727, -0.0514, -0.994), (0.0841, -0.08995, -0.9583), (0.05787, -0.03922, -0.994), (0.02696, -0.06628, -0.9583), (0.04569, -0.009818, -0.994), (0.003295, -0.00914, -0.9583), (0.05787, 0.01958, -0.994), (0.02696, 0.048, -0.9583)], [], [(7, 31, 17, 0), (2, 21, 23, 3), (3, 23, 25, 4), (4, 25, 27, 5), (5, 27, 29, 6), (6, 29, 31, 7), (0, 17, 19, 1), (1, 19, 21, 2), (55, 14, 15, 41), (39, 7, 0, 32), (38, 6, 7, 39), (37, 5, 6, 38), (36, 4, 5, 37), (35, 3, 4, 36), (34, 2, 3, 35), (33, 1, 2, 34), (32, 0, 1, 33), (40, 42, 44, 46, 48, 50, 52, 54), (45, 9, 10, 47), (47, 10, 11, 49), (49, 11, 12, 51), (51, 12, 13, 53), (53, 13, 14, 55), (43, 8, 9, 45), (19, 17, 16, 18), (21, 19, 18, 20), (23, 21, 20, 22), (25, 23, 22, 24), (27, 25, 24, 26), (29, 27, 26, 28), (31, 29, 28, 30), (17, 31, 30, 16), (18, 16, 30, 28, 26, 24, 22, 20), (15, 32, 33, 8), (8, 33, 34, 9), (9, 34, 35, 10), (10, 35, 36, 11), (11, 36, 37, 12), (12, 37, 38, 13), (13, 38, 39, 14), (14, 39, 32, 15), (41, 43, 42, 40), (43, 45, 44, 42), (45, 47, 46, 44), (47, 49, 48, 46), (49, 51, 50, 48), (51, 53, 52, 50), (53, 55, 54, 52), (55, 41, 40, 54), (41, 15, 8, 43)])
me_cylinder_003.polygons.foreach_set('use_smooth', [True] * 50)
_uv = me_cylinder_003.uv_layers.new(name='UVMap')
_uv.uv.foreach_set('vector', [0.125, 0.9032, 0.125, 0.9939, 0.0, 0.9939, 0.0, 0.9032, 0.75, 0.9032, 0.75, 0.9939, 0.625, 0.9939, 0.625, 0.9032, 0.625, 0.9032, 0.625, 0.9939, 0.5, 0.9939, 0.5, 0.9032, 0.5, 0.9032, 0.5, 0.9939, 0.375, 0.9939, 0.375, 0.9032, 0.375, 0.9032, 0.375, 0.9939, 0.25, 0.9939, 0.25, 0.9032, 0.25, 0.9032, 0.25, 0.9939, 0.125, 0.9939, 0.125, 0.9032, 1.0, 0.9032, 1.0, 0.9939, 0.875, 0.9939, 0.875, 0.9032, 0.875, 0.9032, 0.875, 0.9939, 0.75, 0.9939, 0.75, 0.9032, 0.125, 0.509, 0.125, 0.6532, 0.0, 0.6532, 0.0, 0.509, 0.125, 0.7977, 0.125, 0.9032, 0.0, 0.9032, 0.0, 0.7977, 0.25, 0.7977, 0.25, 0.9032, 0.125, 0.9032, 0.125, 0.7977, 0.375, 0.7977, 0.375, 0.9032, 0.25, 0.9032, 0.25, 0.7977, 0.5, 0.7977, 0.5, 0.9032, 0.375, 0.9032, 0.375, 0.7977, 0.625, 0.7977, 0.625, 0.9032, 0.5, 0.9032, 0.5, 0.7977, 0.75, 0.7977, 0.75, 0.9032, 0.625, 0.9032, 0.625, 0.7977, 0.875, 0.7977, 0.875, 0.9032, 0.75, 0.9032, 0.75, 0.7977, 1.0, 0.7977, 1.0, 0.9032, 0.875, 0.9032, 0.875, 0.7977, 0.75, 0.3743, 0.8379, 0.3379, 0.8743, 0.25, 0.8379, 0.1621, 0.75, 0.1257, 0.6621, 0.1621, 0.6257, 0.25, 0.6621, 0.3379, 0.75, 0.509, 0.75, 0.6532, 0.625, 0.6532, 0.625, 0.509, 0.625, 0.509, 0.625, 0.6532, 0.5, 0.6532, 0.5, 0.509, 0.5, 0.509, 0.5, 0.6532, 0.375, 0.6532, 0.375, 0.509, 0.375, 0.509, 0.375, 0.6532, 0.25, 0.6532, 0.25, 0.509, 0.25, 0.509, 0.25, 0.6532, 0.125, 0.6532, 0.125, 0.509, 0.875, 0.509, 0.875, 0.6532, 0.75, 0.6532, 0.75, 0.509, 0.875, 0.9939, 1.0, 0.9939, 0.9793, 1.0, 0.8957, 1.0, 0.75, 0.9939, 0.875, 0.9939, 0.8543, 1.0, 0.7707, 1.0, 0.625, 0.9939, 0.75, 0.9939, 0.7293, 1.0, 0.6457, 1.0, 0.5, 0.9939, 0.625, 0.9939, 0.6043, 1.0, 0.5207, 1.0, 0.375, 0.9939, 0.5, 0.9939, 0.4793, 1.0, 0.3957, 1.0, 0.25, 0.9939, 0.375, 0.9939, 0.3543, 1.0, 0.2707, 1.0, 0.125, 0.9939, 0.25, 0.9939, 0.2293, 1.0, 0.1457, 1.0, 0.0, 0.9939, 0.125, 0.9939, 0.1043, 1.0, 0.02067, 1.0, 0.3636, 0.3636, 0.25, 0.4106, 0.1364, 0.3636, 0.08939, 0.25, 0.1364, 0.1364, 0.25, 0.08939, 0.3636, 0.1364, 0.4106, 0.25, 1.0, 0.6532, 1.0, 0.7977, 0.875, 0.7977, 0.875, 0.6532, 0.875, 0.6532, 0.875, 0.7977, 0.75, 0.7977, 0.75, 0.6532, 0.75, 0.6532, 0.75, 0.7977, 0.625, 0.7977, 0.625, 0.6532, 0.625, 0.6532, 0.625, 0.7977, 0.5, 0.7977, 0.5, 0.6532, 0.5, 0.6532, 0.5, 0.7977, 0.375, 0.7977, 0.375, 0.6532, 0.375, 0.6532, 0.375, 0.7977, 0.25, 0.7977, 0.25, 0.6532, 0.25, 0.6532, 0.25, 0.7977, 0.125, 0.7977, 0.125, 0.6532, 0.125, 0.6532, 0.125, 0.7977, 0.0, 0.7977, 0.0, 0.6532, 1.0, 0.509, 0.875, 0.509, 0.9051, 0.5, 0.9699, 0.5, 0.875, 0.509, 0.75, 0.509, 0.7801, 0.5, 0.8449, 0.5, 0.75, 0.509, 0.625, 0.509, 0.6551, 0.5, 0.7199, 0.5, 0.625, 0.509, 0.5, 0.509, 0.5301, 0.5, 0.5949, 0.5, 0.5, 0.509, 0.375, 0.509, 0.4051, 0.5, 0.4699, 0.5, 0.375, 0.509, 0.25, 0.509, 0.2801, 0.5, 0.3449, 0.5, 0.25, 0.509, 0.125, 0.509, 0.1551, 0.5, 0.2199, 0.5, 0.125, 0.509, 0.0, 0.509, 0.03013, 0.5, 0.09488, 0.5, 1.0, 0.509, 1.0, 0.6532, 0.875, 0.6532, 0.875, 0.509])
me_cylinder_003.use_remesh_fix_poles = True
me_cylinder_003.use_remesh_preserve_attributes = False
me_cylinder_003.use_mirror_vertex_groups = False
me_cylinder_003.update()
me_cylinder_004 = bpy.data.meshes.new('Cylinder.004')
me_cylinder_004.from_pydata([(-0.0219, -0.04093, 0.5535), (0.03795, -0.06245, 0.5494), (0.06274, -0.1143, 0.5394), (0.03795, -0.1661, 0.5293), (-0.0219, -0.1872, 0.5251), (-0.08175, -0.1655, 0.5294), (-0.1065, -0.1141, 0.5395), (-0.08175, -0.06272, 0.5494), (0.04553, -0.00536, -0.3446), (0.07588, -0.06646, -0.3604), (0.04904, -0.1285, -0.3763), (-0.02032, -0.1542, -0.3829), (-0.09074, -0.1275, -0.3759), (-0.1191, -0.06496, -0.3599), (-0.09211, -0.003373, -0.3443), (-0.02332, 0.02075, -0.3379), (-0.009867, -0.101, 0.9105), (-0.01052, -0.07655, 0.901), (0.02098, -0.112, 0.9074), (0.03557, -0.09304, 0.8963), (0.03375, -0.1377, 0.9004), (0.05466, -0.1315, 0.8855), (0.02098, -0.1631, 0.8936), (0.03557, -0.1695, 0.875), (-0.009867, -0.1739, 0.8907), (-0.01052, -0.1855, 0.8705), (-0.04071, -0.1632, 0.8935), (-0.05661, -0.1695, 0.8749), (-0.05349, -0.1376, 0.9005), (-0.0757, -0.1315, 0.8854), (-0.04071, -0.1118, 0.9075), (-0.05661, -0.09299, 0.8963), (0.007034, 0.01868, 0.198), (0.07852, -0.007967, 0.1931), (0.1081, -0.07193, 0.1811), (0.07852, -0.1357, 0.1691), (0.007034, -0.162, 0.1641), (-0.06445, -0.1354, 0.1692), (-0.09406, -0.07145, 0.1811), (-0.06445, -0.007648, 0.193), (-0.03707, 0.07484, -0.8854), (-0.03629, 0.09654, -0.8426), (0.01242, 0.05769, -0.8934), (0.02689, 0.07456, -0.8528), (0.02772, 0.02678, -0.9078), (0.05313, 0.02161, -0.8774), (0.01242, -0.00412, -0.9222), (0.02703, -0.03137, -0.9021), (-0.03707, -0.02127, -0.9302), (-0.03617, -0.0533, -0.9123), (-0.08656, -0.00412, -0.9222), (-0.09941, -0.03131, -0.9021), (-0.1019, 0.02678, -0.9078), (-0.1256, 0.02169, -0.8774), (-0.08656, 0.05769, -0.8934), (-0.09947, 0.07467, -0.8528)], [], [(7, 31, 17, 0), (2, 21, 23, 3), (3, 23, 25, 4), (4, 25, 27, 5), (5, 27, 29, 6), (6, 29, 31, 7), (0, 17, 19, 1), (1, 19, 21, 2), (55, 14, 15, 41), (39, 7, 0, 32), (38, 6, 7, 39), (37, 5, 6, 38), (36, 4, 5, 37), (35, 3, 4, 36), (34, 2, 3, 35), (33, 1, 2, 34), (32, 0, 1, 33), (40, 42, 44, 46, 48, 50, 52, 54), (45, 9, 10, 47), (47, 10, 11, 49), (49, 11, 12, 51), (51, 12, 13, 53), (53, 13, 14, 55), (43, 8, 9, 45), (19, 17, 16, 18), (21, 19, 18, 20), (23, 21, 20, 22), (25, 23, 22, 24), (27, 25, 24, 26), (29, 27, 26, 28), (31, 29, 28, 30), (17, 31, 30, 16), (18, 16, 30, 28, 26, 24, 22, 20), (15, 32, 33, 8), (8, 33, 34, 9), (9, 34, 35, 10), (10, 35, 36, 11), (11, 36, 37, 12), (12, 37, 38, 13), (13, 38, 39, 14), (14, 39, 32, 15), (41, 43, 42, 40), (43, 45, 44, 42), (45, 47, 46, 44), (47, 49, 48, 46), (49, 51, 50, 48), (51, 53, 52, 50), (53, 55, 54, 52), (55, 41, 40, 54), (41, 15, 8, 43)])
me_cylinder_004.polygons.foreach_set('use_smooth', [True] * 50)
_uv = me_cylinder_004.uv_layers.new(name='UVMap')
_uv.uv.foreach_set('vector', [0.125, 0.9032, 0.125, 0.9939, 0.0, 0.9939, 0.0, 0.9032, 0.75, 0.9032, 0.75, 0.9939, 0.625, 0.9939, 0.625, 0.9032, 0.625, 0.9032, 0.625, 0.9939, 0.5, 0.9939, 0.5, 0.9032, 0.5, 0.9032, 0.5, 0.9939, 0.375, 0.9939, 0.375, 0.9032, 0.375, 0.9032, 0.375, 0.9939, 0.25, 0.9939, 0.25, 0.9032, 0.25, 0.9032, 0.25, 0.9939, 0.125, 0.9939, 0.125, 0.9032, 1.0, 0.9032, 1.0, 0.9939, 0.875, 0.9939, 0.875, 0.9032, 0.875, 0.9032, 0.875, 0.9939, 0.75, 0.9939, 0.75, 0.9032, 0.125, 0.5087, 0.125, 0.6532, 0.0, 0.6532, 0.0, 0.5088, 0.125, 0.7977, 0.125, 0.9032, 0.0, 0.9032, 0.0, 0.7977, 0.25, 0.7977, 0.25, 0.9032, 0.125, 0.9032, 0.125, 0.7977, 0.375, 0.7977, 0.375, 0.9032, 0.25, 0.9032, 0.25, 0.7977, 0.5, 0.7977, 0.5, 0.9032, 0.375, 0.9032, 0.375, 0.7977, 0.625, 0.7977, 0.625, 0.9032, 0.5, 0.9032, 0.5, 0.7977, 0.75, 0.7977, 0.75, 0.9032, 0.625, 0.9032, 0.625, 0.7977, 0.875, 0.7977, 0.875, 0.9032, 0.75, 0.9032, 0.75, 0.7977, 1.0, 0.7977, 1.0, 0.9032, 0.875, 0.9032, 0.875, 0.7977, 0.75, 0.4051, 0.8837, 0.3498, 0.925, 0.25, 0.8837, 0.1502, 0.75, 0.09488, 0.6163, 0.1502, 0.575, 0.25, 0.6163, 0.3498, 0.75, 0.5085, 0.75, 0.6532, 0.625, 0.6532, 0.625, 0.5083, 0.625, 0.5083, 0.625, 0.6532, 0.5, 0.6532, 0.5, 0.5082, 0.5, 0.5082, 0.5, 0.6532, 0.375, 0.6532, 0.375, 0.5083, 0.375, 0.5083, 0.375, 0.6532, 0.25, 0.6532, 0.25, 0.5085, 0.25, 0.5085, 0.25, 0.6532, 0.125, 0.6532, 0.125, 0.5087, 0.875, 0.5087, 0.875, 0.6532, 0.75, 0.6532, 0.75, 0.5085, 0.875, 0.9939, 1.0, 0.9939, 0.9793, 1.0, 0.8957, 1.0, 0.75, 0.9939, 0.875, 0.9939, 0.8543, 1.0, 0.7707, 1.0, 0.625, 0.9939, 0.75, 0.9939, 0.7293, 1.0, 0.6457, 1.0, 0.5, 0.9939, 0.625, 0.9939, 0.6043, 1.0, 0.5207, 1.0, 0.375, 0.9939, 0.5, 0.9939, 0.4793, 1.0, 0.3957, 1.0, 0.25, 0.9939, 0.375, 0.9939, 0.3543, 1.0, 0.2707, 1.0, 0.125, 0.9939, 0.25, 0.9939, 0.2293, 1.0, 0.1457, 1.0, 0.0, 0.9939, 0.125, 0.9939, 0.1043, 1.0, 0.02067, 1.0, 0.3636, 0.3636, 0.25, 0.4106, 0.1364, 0.3636, 0.08939, 0.25, 0.1364, 0.1364, 0.25, 0.08939, 0.3636, 0.1364, 0.4106, 0.25, 1.0, 0.6532, 1.0, 0.7977, 0.875, 0.7977, 0.875, 0.6532, 0.875, 0.6532, 0.875, 0.7977, 0.75, 0.7977, 0.75, 0.6532, 0.75, 0.6532, 0.75, 0.7977, 0.625, 0.7977, 0.625, 0.6532, 0.625, 0.6532, 0.625, 0.7977, 0.5, 0.7977, 0.5, 0.6532, 0.5, 0.6532, 0.5, 0.7977, 0.375, 0.7977, 0.375, 0.6532, 0.375, 0.6532, 0.375, 0.7977, 0.25, 0.7977, 0.25, 0.6532, 0.25, 0.6532, 0.25, 0.7977, 0.125, 0.7977, 0.125, 0.6532, 0.125, 0.6532, 0.125, 0.7977, 0.0, 0.7977, 0.0, 0.6532, 1.0, 0.5088, 0.875, 0.5087, 0.8905, 0.5, 0.9889, 0.5, 0.875, 0.5087, 0.75, 0.5085, 0.7813, 0.5, 0.8548, 0.5, 0.75, 0.5085, 0.625, 0.5083, 0.6452, 0.5, 0.7187, 0.5, 0.625, 0.5083, 0.5, 0.5082, 0.5111, 0.5, 0.6095, 0.5, 0.5, 0.5082, 0.375, 0.5083, 0.3905, 0.5, 0.4889, 0.5, 0.375, 0.5083, 0.25, 0.5085, 0.2813, 0.5, 0.3548, 0.5, 0.25, 0.5085, 0.125, 0.5087, 0.1452, 0.5, 0.2187, 0.5, 0.125, 0.5087, 0.0, 0.5088, 0.01108, 0.5, 0.1095, 0.5, 1.0, 0.5088, 1.0, 0.6532, 0.875, 0.6532, 0.875, 0.5087])
me_cylinder_004.use_remesh_fix_poles = True
me_cylinder_004.use_remesh_preserve_attributes = False
me_cylinder_004.use_mirror_vertex_groups = False
me_cylinder_004.update()
me_cylinder_006 = bpy.data.meshes.new('Cylinder.006')
me_cylinder_006.from_pydata([(0.01817, 0.2622, -0.7933), (0.2498, 0.1284, -0.7933), (0.2498, -0.139, -0.7933), (0.01817, -0.2728, -0.7933), (-0.2135, -0.139, -0.7933), (-0.2135, 0.1284, -0.7933), (-0.01919, 0.1995, 0.3638), (0.1182, 0.09509, 0.3766), (0.1374, -0.0716, 0.3638), (-0.01335, -0.1577, 0.3599), (-0.1699, -0.06732, 0.3599), (-0.1699, 0.1134, 0.3599), (0.2033, 0.1036, -0.5953), (0.2033, -0.1128, -0.5953), (0.01588, -0.221, -0.5953), (-0.1715, -0.1128, -0.5953), (-0.1715, 0.1036, -0.5953), (0.01588, 0.2118, -0.5953), (0.008682, 0.101, 0.7812), (0.005956, 0.152, 0.7412), (0.1002, 0.05041, 0.7834), (0.1376, 0.07653, 0.7461), (0.1035, -0.06356, 0.7825), (0.1438, -0.08494, 0.7415), (-7.463e-05, -0.1235, 0.78), (-0.001279, -0.1688, 0.7398), (-0.1005, -0.06581, 0.778), (-0.1452, -0.08607, 0.7382), (-0.09211, 0.04504, 0.7782), (-0.1343, 0.07392, 0.7353)], [], [(11, 29, 19, 6), (8, 23, 25, 9), (9, 25, 27, 10), (10, 27, 29, 11), (6, 19, 21, 7), (7, 21, 23, 8), (0, 1, 2, 3, 4, 5), (16, 11, 6, 17), (15, 10, 11, 16), (14, 9, 10, 15), (13, 8, 9, 14), (12, 7, 8, 13), (17, 6, 7, 12), (0, 17, 12, 1), (1, 12, 13, 2), (2, 13, 14, 3), (3, 14, 15, 4), (4, 15, 16, 5), (5, 16, 17, 0), (21, 19, 18, 20), (23, 21, 20, 22), (25, 23, 22, 24), (27, 25, 24, 26), (29, 27, 26, 28), (19, 29, 28, 18), (20, 18, 28, 26, 24, 22)])
me_cylinder_006.polygons.foreach_set('use_smooth', [True] * 26)
_uv = me_cylinder_006.uv_layers.new(name='UVMap')
_uv.uv.foreach_set('vector', [0.1667, 0.8653, 0.1667, 0.987, -8.941e-08, 0.9871, -8.941e-08, 0.8653, 0.6667, 0.8653, 0.6667, 0.987, 0.5, 0.9871, 0.5, 0.8653, 0.5, 0.8653, 0.5, 0.9871, 0.3333, 0.987, 0.3333, 0.8653, 0.3333, 0.8653, 0.3333, 0.987, 0.1667, 0.987, 0.1667, 0.8653, 1.0, 0.8653, 1.0, 0.9871, 0.8333, 0.9868, 0.8333, 0.8653, 0.8333, 0.8653, 0.8333, 0.9868, 0.6667, 0.987, 0.6667, 0.8653, 0.75, 0.49, 0.9578, 0.37, 0.9578, 0.13, 0.75, 0.01, 0.5422, 0.13, 0.5422, 0.37, 0.1667, 0.5597, 0.1667, 0.8653, -8.941e-08, 0.8653, -8.941e-08, 0.5597, 0.3333, 0.5597, 0.3333, 0.8653, 0.1667, 0.8653, 0.1667, 0.5597, 0.5, 0.5597, 0.5, 0.8653, 0.3333, 0.8653, 0.3333, 0.5597, 0.6667, 0.5597, 0.6667, 0.8653, 0.5, 0.8653, 0.5, 0.5597, 0.8333, 0.5597, 0.8333, 0.8653, 0.6667, 0.8653, 0.6667, 0.5597, 1.0, 0.5597, 1.0, 0.8653, 0.8333, 0.8653, 0.8333, 0.5597, 1.0, 0.5, 1.0, 0.5597, 0.8333, 0.5597, 0.8333, 0.5, 0.8333, 0.5, 0.8333, 0.5597, 0.6667, 0.5597, 0.6667, 0.5, 0.6667, 0.5, 0.6667, 0.5597, 0.5, 0.5597, 0.5, 0.5, 0.5, 0.5, 0.5, 0.5597, 0.3333, 0.5597, 0.3333, 0.5, 0.3333, 0.5, 0.3333, 0.5597, 0.1667, 0.5597, 0.1667, 0.5, 0.1667, 0.5, 0.1667, 0.5597, -8.941e-08, 0.5597, -8.941e-08, 0.5, 0.8333, 0.9868, 1.0, 0.9871, 0.9752, 1.0, 0.8589, 1.0, 0.6667, 0.987, 0.8333, 0.9868, 0.8095, 1.0, 0.6915, 1.0, 0.5, 0.9871, 0.6667, 0.987, 0.6427, 1.0, 0.5232, 1.0, 0.3333, 0.987, 0.5, 0.9871, 0.4765, 1.0, 0.3591, 1.0, 0.1667, 0.987, 0.3333, 0.987, 0.3066, 1.0, 0.1895, 1.0, -8.941e-08, 0.9871, 0.1667, 0.987, 0.144, 1.0, 0.02332, 1.0, 0.3959, 0.3362, 0.2529, 0.4181, 0.103, 0.3327, 0.1007, 0.1643, 0.2487, 0.07855, 0.3988, 0.1653])
me_cylinder_006.use_remesh_fix_poles = True
me_cylinder_006.use_remesh_preserve_attributes = False
me_cylinder_006.use_mirror_vertex_groups = False
me_cylinder_006.update()
me_cylinder_007 = bpy.data.meshes.new('Cylinder.007')
me_cylinder_007.from_pydata([(0.01817, 0.2622, -0.7933), (0.2498, 0.1284, -0.7933), (0.2498, -0.139, -0.7933), (0.01817, -0.2728, -0.7933), (-0.2135, -0.139, -0.7933), (-0.2135, 0.1284, -0.7933), (-0.01919, 0.1995, 0.3638), (0.1182, 0.09509, 0.3766), (0.1374, -0.0716, 0.3638), (-0.01335, -0.1577, 0.3599), (-0.1699, -0.06732, 0.3599), (-0.1699, 0.1134, 0.3599), (0.2033, 0.1036, -0.5953), (0.2033, -0.1128, -0.5953), (0.01588, -0.221, -0.5953), (-0.1715, -0.1128, -0.5953), (-0.1715, 0.1036, -0.5953), (0.01588, 0.2118, -0.5953), (0.008682, 0.101, 0.7812), (0.005956, 0.152, 0.7412), (0.1002, 0.05041, 0.7834), (0.1376, 0.07653, 0.7461), (0.1035, -0.06356, 0.7825), (0.1438, -0.08494, 0.7415), (-7.463e-05, -0.1235, 0.78), (-0.001279, -0.1688, 0.7398), (-0.1005, -0.06581, 0.778), (-0.1452, -0.08607, 0.7382), (-0.09211, 0.04504, 0.7782), (-0.1343, 0.07392, 0.7353)], [], [(11, 29, 19, 6), (8, 23, 25, 9), (9, 25, 27, 10), (10, 27, 29, 11), (6, 19, 21, 7), (7, 21, 23, 8), (0, 1, 2, 3, 4, 5), (16, 11, 6, 17), (15, 10, 11, 16), (14, 9, 10, 15), (13, 8, 9, 14), (12, 7, 8, 13), (17, 6, 7, 12), (0, 17, 12, 1), (1, 12, 13, 2), (2, 13, 14, 3), (3, 14, 15, 4), (4, 15, 16, 5), (5, 16, 17, 0), (21, 19, 18, 20), (23, 21, 20, 22), (25, 23, 22, 24), (27, 25, 24, 26), (29, 27, 26, 28), (19, 29, 28, 18), (20, 18, 28, 26, 24, 22)])
me_cylinder_007.polygons.foreach_set('use_smooth', [True] * 26)
_uv = me_cylinder_007.uv_layers.new(name='UVMap')
_uv.uv.foreach_set('vector', [0.1667, 0.8653, 0.1667, 0.987, -8.941e-08, 0.9871, -8.941e-08, 0.8653, 0.6667, 0.8653, 0.6667, 0.987, 0.5, 0.9871, 0.5, 0.8653, 0.5, 0.8653, 0.5, 0.9871, 0.3333, 0.987, 0.3333, 0.8653, 0.3333, 0.8653, 0.3333, 0.987, 0.1667, 0.987, 0.1667, 0.8653, 1.0, 0.8653, 1.0, 0.9871, 0.8333, 0.9868, 0.8333, 0.8653, 0.8333, 0.8653, 0.8333, 0.9868, 0.6667, 0.987, 0.6667, 0.8653, 0.75, 0.49, 0.9578, 0.37, 0.9578, 0.13, 0.75, 0.01, 0.5422, 0.13, 0.5422, 0.37, 0.1667, 0.5597, 0.1667, 0.8653, -8.941e-08, 0.8653, -8.941e-08, 0.5597, 0.3333, 0.5597, 0.3333, 0.8653, 0.1667, 0.8653, 0.1667, 0.5597, 0.5, 0.5597, 0.5, 0.8653, 0.3333, 0.8653, 0.3333, 0.5597, 0.6667, 0.5597, 0.6667, 0.8653, 0.5, 0.8653, 0.5, 0.5597, 0.8333, 0.5597, 0.8333, 0.8653, 0.6667, 0.8653, 0.6667, 0.5597, 1.0, 0.5597, 1.0, 0.8653, 0.8333, 0.8653, 0.8333, 0.5597, 1.0, 0.5, 1.0, 0.5597, 0.8333, 0.5597, 0.8333, 0.5, 0.8333, 0.5, 0.8333, 0.5597, 0.6667, 0.5597, 0.6667, 0.5, 0.6667, 0.5, 0.6667, 0.5597, 0.5, 0.5597, 0.5, 0.5, 0.5, 0.5, 0.5, 0.5597, 0.3333, 0.5597, 0.3333, 0.5, 0.3333, 0.5, 0.3333, 0.5597, 0.1667, 0.5597, 0.1667, 0.5, 0.1667, 0.5, 0.1667, 0.5597, -8.941e-08, 0.5597, -8.941e-08, 0.5, 0.8333, 0.9868, 1.0, 0.9871, 0.9752, 1.0, 0.8589, 1.0, 0.6667, 0.987, 0.8333, 0.9868, 0.8095, 1.0, 0.6915, 1.0, 0.5, 0.9871, 0.6667, 0.987, 0.6427, 1.0, 0.5232, 1.0, 0.3333, 0.987, 0.5, 0.9871, 0.4765, 1.0, 0.3591, 1.0, 0.1667, 0.987, 0.3333, 0.987, 0.3066, 1.0, 0.1895, 1.0, -8.941e-08, 0.9871, 0.1667, 0.987, 0.144, 1.0, 0.02332, 1.0, 0.3959, 0.3362, 0.2529, 0.4181, 0.103, 0.3327, 0.1007, 0.1643, 0.2487, 0.07855, 0.3988, 0.1653])
me_cylinder_007.use_remesh_fix_poles = True
me_cylinder_007.use_remesh_preserve_attributes = False
me_cylinder_007.use_mirror_vertex_groups = False
me_cylinder_007.update()
me_cylinder_009 = bpy.data.meshes.new('Cylinder.009')
me_cylinder_009.from_pydata([(-0.0219, -0.04093, 0.4639), (0.03795, -0.06245, 0.4605), (0.06274, -0.1143, 0.4523), (0.03795, -0.1661, 0.444), (-0.0219, -0.1872, 0.4406), (-0.08175, -0.1655, 0.4441), (-0.1065, -0.1141, 0.4523), (-0.08175, -0.06272, 0.4605), (0.04553, -0.00536, -0.2739), (0.07588, -0.06646, -0.2868), (0.04904, -0.1285, -0.2999), (-0.02032, -0.1542, -0.3053), (-0.09074, -0.1275, -0.2995), (-0.1191, -0.06496, -0.2864), (-0.09211, -0.003373, -0.2736), (-0.02332, 0.02075, -0.2684), (-0.009867, -0.101, 0.7571), (-0.01052, -0.07655, 0.7493), (0.02098, -0.112, 0.7546), (0.03557, -0.09304, 0.7454), (0.03375, -0.1377, 0.7488), (0.05466, -0.1315, 0.7365), (0.02098, -0.1631, 0.7432), (0.03557, -0.1695, 0.7279), (-0.009867, -0.1739, 0.7408), (-0.01052, -0.1855, 0.7242), (-0.04071, -0.1632, 0.7431), (-0.05661, -0.1695, 0.7278), (-0.05349, -0.1376, 0.7489), (-0.0757, -0.1315, 0.7365), (-0.04071, -0.1118, 0.7546), (-0.05661, -0.09299, 0.7455), (0.007034, 0.01868, 0.1718), (0.07852, -0.007967, 0.1678), (0.1081, -0.07193, 0.158), (0.07852, -0.1357, 0.1481), (0.007034, -0.162, 0.144), (-0.06445, -0.1354, 0.1482), (-0.09406, -0.07145, 0.158), (-0.06445, -0.007648, 0.1678), (-0.03707, 0.07484, -0.7181), (-0.03629, 0.09654, -0.6829), (0.01242, 0.05769, -0.7246), (0.02689, 0.07456, -0.6913), (0.02772, 0.02678, -0.7365), (0.05313, 0.02161, -0.7115), (0.01242, -0.00412, -0.7483), (0.02703, -0.03137, -0.7318), (-0.03707, -0.02127, -0.7548), (-0.03617, -0.0533, -0.7401), (-0.08656, -0.00412, -0.7483), (-0.09941, -0.03131, -0.7317), (-0.1019, 0.02678, -0.7365), (-0.1256, 0.02169, -0.7115), (-0.08656, 0.05769, -0.7246), (-0.09947, 0.07467, -0.6913)], [], [(7, 31, 17, 0), (2, 21, 23, 3), (3, 23, 25, 4), (4, 25, 27, 5), (5, 27, 29, 6), (6, 29, 31, 7), (0, 17, 19, 1), (1, 19, 21, 2), (55, 14, 15, 41), (39, 7, 0, 32), (38, 6, 7, 39), (37, 5, 6, 38), (36, 4, 5, 37), (35, 3, 4, 36), (34, 2, 3, 35), (33, 1, 2, 34), (32, 0, 1, 33), (40, 42, 44, 46, 48, 50, 52, 54), (45, 9, 10, 47), (47, 10, 11, 49), (49, 11, 12, 51), (51, 12, 13, 53), (53, 13, 14, 55), (43, 8, 9, 45), (19, 17, 16, 18), (21, 19, 18, 20), (23, 21, 20, 22), (25, 23, 22, 24), (27, 25, 24, 26), (29, 27, 26, 28), (31, 29, 28, 30), (17, 31, 30, 16), (18, 16, 30, 28, 26, 24, 22, 20), (15, 32, 33, 8), (8, 33, 34, 9), (9, 34, 35, 10), (10, 35, 36, 11), (11, 36, 37, 12), (12, 37, 38, 13), (13, 38, 39, 14), (14, 39, 32, 15), (41, 43, 42, 40), (43, 45, 44, 42), (45, 47, 46, 44), (47, 49, 48, 46), (49, 51, 50, 48), (51, 53, 52, 50), (53, 55, 54, 52), (55, 41, 40, 54), (41, 15, 8, 43)])
me_cylinder_009.polygons.foreach_set('use_smooth', [True] * 50)
_uv = me_cylinder_009.uv_layers.new(name='UVMap')
_uv.uv.foreach_set('vector', [0.125, 0.9032, 0.125, 0.9939, 0.0, 0.9939, 0.0, 0.9032, 0.75, 0.9032, 0.75, 0.9939, 0.625, 0.9939, 0.625, 0.9032, 0.625, 0.9032, 0.625, 0.9939, 0.5, 0.9939, 0.5, 0.9032, 0.5, 0.9032, 0.5, 0.9939, 0.375, 0.9939, 0.375, 0.9032, 0.375, 0.9032, 0.375, 0.9939, 0.25, 0.9939, 0.25, 0.9032, 0.25, 0.9032, 0.25, 0.9939, 0.125, 0.9939, 0.125, 0.9032, 1.0, 0.9032, 1.0, 0.9939, 0.875, 0.9939, 0.875, 0.9032, 0.875, 0.9032, 0.875, 0.9939, 0.75, 0.9939, 0.75, 0.9032, 0.125, 0.5087, 0.125, 0.6532, 0.0, 0.6532, 0.0, 0.5088, 0.125, 0.7977, 0.125, 0.9032, 0.0, 0.9032, 0.0, 0.7977, 0.25, 0.7977, 0.25, 0.9032, 0.125, 0.9032, 0.125, 0.7977, 0.375, 0.7977, 0.375, 0.9032, 0.25, 0.9032, 0.25, 0.7977, 0.5, 0.7977, 0.5, 0.9032, 0.375, 0.9032, 0.375, 0.7977, 0.625, 0.7977, 0.625, 0.9032, 0.5, 0.9032, 0.5, 0.7977, 0.75, 0.7977, 0.75, 0.9032, 0.625, 0.9032, 0.625, 0.7977, 0.875, 0.7977, 0.875, 0.9032, 0.75, 0.9032, 0.75, 0.7977, 1.0, 0.7977, 1.0, 0.9032, 0.875, 0.9032, 0.875, 0.7977, 0.75, 0.4051, 0.8837, 0.3498, 0.925, 0.25, 0.8837, 0.1502, 0.75, 0.09488, 0.6163, 0.1502, 0.575, 0.25, 0.6163, 0.3498, 0.75, 0.5085, 0.75, 0.6532, 0.625, 0.6532, 0.625, 0.5083, 0.625, 0.5083, 0.625, 0.6532, 0.5, 0.6532, 0.5, 0.5082, 0.5, 0.5082, 0.5, 0.6532, 0.375, 0.6532, 0.375, 0.5083, 0.375, 0.5083, 0.375, 0.6532, 0.25, 0.6532, 0.25, 0.5085, 0.25, 0.5085, 0.25, 0.6532, 0.125, 0.6532, 0.125, 0.5087, 0.875, 0.5087, 0.875, 0.6532, 0.75, 0.6532, 0.75, 0.5085, 0.875, 0.9939, 1.0, 0.9939, 0.9793, 1.0, 0.8957, 1.0, 0.75, 0.9939, 0.875, 0.9939, 0.8543, 1.0, 0.7707, 1.0, 0.625, 0.9939, 0.75, 0.9939, 0.7293, 1.0, 0.6457, 1.0, 0.5, 0.9939, 0.625, 0.9939, 0.6043, 1.0, 0.5207, 1.0, 0.375, 0.9939, 0.5, 0.9939, 0.4793, 1.0, 0.3957, 1.0, 0.25, 0.9939, 0.375, 0.9939, 0.3543, 1.0, 0.2707, 1.0, 0.125, 0.9939, 0.25, 0.9939, 0.2293, 1.0, 0.1457, 1.0, 0.0, 0.9939, 0.125, 0.9939, 0.1043, 1.0, 0.02067, 1.0, 0.3636, 0.3636, 0.25, 0.4106, 0.1364, 0.3636, 0.08939, 0.25, 0.1364, 0.1364, 0.25, 0.08939, 0.3636, 0.1364, 0.4106, 0.25, 1.0, 0.6532, 1.0, 0.7977, 0.875, 0.7977, 0.875, 0.6532, 0.875, 0.6532, 0.875, 0.7977, 0.75, 0.7977, 0.75, 0.6532, 0.75, 0.6532, 0.75, 0.7977, 0.625, 0.7977, 0.625, 0.6532, 0.625, 0.6532, 0.625, 0.7977, 0.5, 0.7977, 0.5, 0.6532, 0.5, 0.6532, 0.5, 0.7977, 0.375, 0.7977, 0.375, 0.6532, 0.375, 0.6532, 0.375, 0.7977, 0.25, 0.7977, 0.25, 0.6532, 0.25, 0.6532, 0.25, 0.7977, 0.125, 0.7977, 0.125, 0.6532, 0.125, 0.6532, 0.125, 0.7977, 0.0, 0.7977, 0.0, 0.6532, 1.0, 0.5088, 0.875, 0.5087, 0.8905, 0.5, 0.9889, 0.5, 0.875, 0.5087, 0.75, 0.5085, 0.7813, 0.5, 0.8548, 0.5, 0.75, 0.5085, 0.625, 0.5083, 0.6452, 0.5, 0.7187, 0.5, 0.625, 0.5083, 0.5, 0.5082, 0.5111, 0.5, 0.6095, 0.5, 0.5, 0.5082, 0.375, 0.5083, 0.3905, 0.5, 0.4889, 0.5, 0.375, 0.5083, 0.25, 0.5085, 0.2813, 0.5, 0.3548, 0.5, 0.25, 0.5085, 0.125, 0.5087, 0.1452, 0.5, 0.2187, 0.5, 0.125, 0.5087, 0.0, 0.5088, 0.01108, 0.5, 0.1095, 0.5, 1.0, 0.5088, 1.0, 0.6532, 0.875, 0.6532, 0.875, 0.5087])
me_cylinder_009.use_remesh_fix_poles = True
me_cylinder_009.use_remesh_preserve_attributes = False
me_cylinder_009.use_mirror_vertex_groups = False
me_cylinder_009.update()
me_cylinder_011 = bpy.data.meshes.new('Cylinder.011')
me_cylinder_011.from_pydata([(-0.1333, 0.05015, 0.9769), (-0.07322, 0.06248, 0.5297), (0.1092, 0.06124, 0.5331), (0.03913, 0.07237, 0.978), (0.08874, 0.02183, 1.459), (0.03725, 0.04316, 1.459), (-0.04522, 0.1076, 0.9796), (0.03083, 0.119, 0.5303), (0.003212, 0.0426, 1.808), (0.003995, 0.06449, 1.786), (0.03945, 0.03472, 1.807), (0.04978, 0.04608, 1.786), (0.05439, -0.001105, 1.807), (0.07021, -0.001035, 1.786), (0.03964, -0.0312, 1.811), (0.05012, -0.0426, 1.794), (0.003808, -0.04584, 1.811), (0.002923, -0.06039, 1.79), (-0.03068, -0.03588, 1.808), (-0.04077, -0.04512, 1.786), (-0.04531, -0.0003329, 1.808), (-0.05859, -0.0002816, 1.786), (-0.03066, 0.0352, 1.808), (-0.04061, 0.04442, 1.786), (-0.01161, 0.04876, 1.457), (0.1127, -0.02719, 1.456), (0.07426, -0.003519, 0.9772), (0.153, -0.01926, 0.5351), (0.08874, -0.08116, 1.459), (0.03989, -0.07209, 0.978), (0.1338, -0.107, 0.5427), (0.03696, -0.1018, 1.462), (-0.04441, -0.09575, 0.9795), (0.04794, -0.1388, 0.4957), (-0.01161, -0.05422, 1.457), (-0.1331, -0.08922, 0.9772), (-0.04366, -0.1118, 0.4822), (-0.03294, -0.002728, 1.457), (-0.1684, -0.01613, 0.9775), (-0.0958, -0.03071, 0.5136), (0.0007101, 0.05665, 0.02624), (0.001803, 0.09743, 0.0638), (0.07041, 0.05738, 0.06258), (0.0451, 0.03255, 0.02725), (0.09412, -0.01276, 0.06178), (0.06173, -0.01288, 0.02775), (0.06798, -0.07765, 0.06161), (0.04387, -0.05599, 0.02772), (0.0022, -0.1064, 0.0615), (0.0007589, -0.07385, 0.02771), (-0.06449, -0.07818, 0.06132), (-0.04235, -0.05599, 0.02771), (-0.09044, -0.01299, 0.06115), (-0.06021, -0.01288, 0.02771), (-0.04362, 0.03255, 0.02723), (-0.06771, 0.05822, 0.06223), (0.3539, -0.3593, 1.511), (0.6984, -0.615, 1.371), (0.8165, -0.4784, 1.345), (0.4599, -0.23, 1.464), (0.1758, 0.1265, 1.632), (0.1355, 0.09008, 1.62), (0.3927, -0.2886, 1.443), (0.7495, -0.534, 1.301), (-0.1273, 0.2994, 1.719), (-0.1185, 0.287, 1.692), (-0.1008, 0.3253, 1.721), (-0.08281, 0.3195, 1.702), (-0.08008, 0.3337, 1.752), (-0.05516, 0.3312, 1.744), (-0.08348, 0.3234, 1.784), (-0.06163, 0.3191, 1.789), (-0.1029, 0.2963, 1.804), (-0.08444, 0.2803, 1.812), (-0.1261, 0.2691, 1.799), (-0.1152, 0.2466, 1.803), (-0.1465, 0.2609, 1.767), (-0.1405, 0.2367, 1.763), (-0.1475, 0.274, 1.731), (-0.142, 0.253, 1.718), (0.1031, 0.0531, 1.622), (0.2083, 0.1389, 1.674), (0.5064, -0.2098, 1.53), (0.8681, -0.4503, 1.415), (0.2068, 0.1194, 1.73), (0.5039, -0.2394, 1.601), (0.8766, -0.4654, 1.503), (0.1768, 0.08194, 1.759), (0.4544, -0.3021, 1.637), (0.8621, -0.5625, 1.534), (0.134, 0.04599, 1.72), (0.3956, -0.3686, 1.644), (0.803, -0.6372, 1.519), (0.1045, 0.03383, 1.674), (0.3503, -0.3894, 1.58), (0.7226, -0.6489, 1.459), (1.096, -0.8995, 1.231), (1.059, -0.8706, 1.202), (1.117, -0.8237, 1.229), (1.132, -0.8678, 1.247), (1.154, -0.8116, 1.292), (1.156, -0.8584, 1.288), (1.157, -0.8354, 1.357), (1.158, -0.8745, 1.331), (1.122, -0.886, 1.395), (1.135, -0.9075, 1.355), (1.07, -0.9333, 1.378), (1.101, -0.9381, 1.345), (1.033, -0.948, 1.32), (1.076, -0.9482, 1.307), (1.074, -0.9332, 1.261), (1.026, -0.9256, 1.249), (-0.1813, -0.06069, 1.62), (-0.1275, -0.03804, 1.588), (-0.0776, -0.06636, 1.554), (-0.06067, -0.1291, 1.538), (-0.08667, -0.1894, 1.55), (-0.1404, -0.2121, 1.583), (-0.1903, -0.1837, 1.617), (-0.2073, -0.121, 1.632), (-0.584, -0.0259, 0.6887), (-0.5276, -0.05494, 0.6631), (-0.505, -0.1192, 0.6564), (-0.5295, -0.1811, 0.6726), (-0.5867, -0.2043, 0.7022), (-0.6431, -0.1752, 0.7278), (-0.6657, -0.111, 0.7345), (-0.6412, -0.0491, 0.7183), (0.08941, -0.1435, 1.914), (0.06047, -0.1189, 1.91), (0.1214, -0.1296, 1.892), (0.1082, -0.0983, 1.878), (0.1493, -0.1463, 1.868), (0.1497, -0.1233, 1.84), (0.1569, -0.1838, 1.855), (0.1608, -0.1793, 1.821), (0.1399, -0.2207, 1.861), (0.1353, -0.2342, 1.83), (0.1081, -0.2349, 1.882), (0.08782, -0.2555, 1.862), (0.08018, -0.2183, 1.907), (0.04646, -0.231, 1.898), (0.07245, -0.1804, 1.92), (0.03518, -0.1744, 1.919), (-0.4074, 0.01075, 1.26), (-0.3422, 0.0378, 1.223), (-0.2799, 0.003962, 1.187), (-0.2571, -0.07094, 1.173), (-0.2871, -0.143, 1.189), (-0.3523, -0.1701, 1.226), (-0.4146, -0.1362, 1.263), (-0.4374, -0.06133, 1.277), (-0.8598, -0.06522, 0.1494), (-0.8711, -0.03573, 0.1927), (-0.8332, -0.05444, 0.1356), (-0.8194, -0.01477, 0.166), (-0.807, -0.06794, 0.1237), (-0.7684, -0.04101, 0.1428), (-0.7965, -0.09781, 0.1206), (-0.748, -0.09908, 0.1368), (-0.8078, -0.1266, 0.1281), (-0.7701, -0.155, 0.1514), (-0.8344, -0.1374, 0.1419), (-0.8218, -0.1759, 0.1781), (-0.8607, -0.1239, 0.1538), (-0.8728, -0.1497, 0.2013), (-0.8712, -0.09397, 0.1569), (-0.8932, -0.09161, 0.2073), (-0.2627, -0.02488, 1.631), (-0.297, -0.01276, 1.683), (-0.3538, -0.007574, 1.695), (-0.3999, -0.01245, 1.66), (-0.4079, -0.02441, 1.598), (-0.3734, -0.03641, 1.545), (-0.3171, -0.04147, 1.533), (-0.2714, -0.0367, 1.568), (-0.4522, -0.8814, 1.838), (-0.5204, -0.8789, 1.854), (-0.5772, -0.8877, 1.814), (-0.5881, -0.9031, 1.743), (-0.5459, -0.9155, 1.681), (-0.4767, -0.9177, 1.668), (-0.4205, -0.9091, 1.707), (-0.411, -0.8937, 1.778), (-0.2393, 0.332, 1.574), (-0.2182, 0.3181, 1.581), (-0.2571, 0.3374, 1.601), (-0.2449, 0.326, 1.621), (-0.2859, 0.3381, 1.608), (-0.288, 0.3267, 1.631), (-0.3088, 0.3338, 1.59), (-0.3224, 0.32, 1.605), (-0.313, 0.3268, 1.558), (-0.3286, 0.3095, 1.558), (-0.2956, 0.3213, 1.531), (-0.3025, 0.3014, 1.517), (-0.2669, 0.3206, 1.524), (-0.2599, 0.3005, 1.507), (-0.2436, 0.325, 1.542), (-0.2249, 0.3075, 1.533), (-0.295, -0.3722, 1.726), (-0.3369, -0.3575, 1.789), (-0.4067, -0.3509, 1.802), (-0.4636, -0.3563, 1.76), (-0.4742, -0.3704, 1.685), (-0.4324, -0.3849, 1.623), (-0.3626, -0.3915, 1.609), (-0.3057, -0.3862, 1.652), (-0.484, -1.433, 1.86), (-0.4536, -1.396, 1.86), (-0.5128, -1.428, 1.904), (-0.4905, -1.389, 1.916), (-0.5488, -1.432, 1.913), (-0.5521, -1.397, 1.931), (-0.5781, -1.443, 1.892), (-0.6024, -1.416, 1.896), (-0.5855, -1.458, 1.842), (-0.612, -1.434, 1.832), (-0.5567, -1.463, 1.798), (-0.5751, -1.441, 1.776), (-0.5208, -1.458, 1.789), (-0.5134, -1.433, 1.76), (-0.4914, -1.447, 1.809), (-0.4631, -1.414, 1.795), (-0.5115, -0.7722, 1.755), (-0.7693, -0.7306, 1.697), (-0.8988, -0.8992, 1.535), (-0.7706, -1.109, 1.431), (-0.5128, -1.151, 1.489), (-0.3833, -0.9825, 1.651), (-0.202, -0.1911, 0.8011), (-0.3636, -0.1752, 0.7413), (-0.4637, -0.277, 0.6523), (-0.3809, -0.4154, 0.5881), (-0.2066, -0.4435, 0.6272), (-0.1191, -0.3295, 0.7369), (-0.6897, -0.6619, 1.522), (-0.7945, -0.7983, 1.39), (-0.6908, -0.9684, 1.306), (-0.4822, -1.002, 1.353), (-0.3774, -0.8657, 1.484), (-0.4812, -0.6956, 1.568), (-0.1615, -0.006952, 0.4149), (-0.1452, 0.001659, 0.4771), (-0.2617, 0.0122, 0.3916), (-0.2902, 0.02833, 0.4407), (-0.3199, -0.05835, 0.3235), (-0.3747, -0.07268, 0.347), (-0.2632, -0.1539, 0.2787), (-0.2949, -0.2054, 0.2829), (-0.1521, -0.1732, 0.3053), (-0.1353, -0.2323, 0.3199), (-0.1054, -0.09867, 0.3733), (-0.06768, -0.1271, 0.4203), (0.6657, -0.4832, 0.6994), (0.7302, -0.2508, 0.815), (0.8162, -0.2468, 1.068), (0.8377, -0.4752, 1.206), (0.7732, -0.7076, 1.09), (0.6872, -0.7116, 0.8369), (-0.408, -0.4001, 1.129), (-0.3738, -0.2606, 1.225), (-0.3063, -0.2403, 1.378), (-0.2889, -0.3893, 1.465), (-0.3325, -0.5464, 1.387), (-0.3906, -0.5491, 1.216), (0.5473, -0.2763, 0.9038), (0.6169, -0.2731, 1.109), (0.6343, -0.4578, 1.22), (0.5821, -0.6458, 1.126), (0.5125, -0.6491, 0.9215), (0.4951, -0.4643, 0.8102), (-0.767, -0.3278, 1.354), (-0.7461, -0.3354, 1.293), (-0.7444, -0.2358, 1.398), (-0.7141, -0.2028, 1.359), (-0.7066, -0.2309, 1.505), (-0.6573, -0.1948, 1.511), (-0.6946, -0.3333, 1.566), (-0.6422, -0.3379, 1.596), (-0.7206, -0.4342, 1.516), (-0.6807, -0.4825, 1.524), (-0.7556, -0.4275, 1.41), (-0.7285, -0.4744, 1.371), (-0.2106, -0.1326, 1.747), (-0.1607, -0.1018, 1.722), (-0.1115, -0.07914, 1.743), (-0.0918, -0.07787, 1.797), (-0.1134, -0.09875, 1.853), (-0.1634, -0.1295, 1.878), (-0.2123, -0.1519, 1.858), (-0.2317, -0.1532, 1.803), (0.2235, -0.7264, 1.652), (0.284, -0.7019, 1.676), (0.3111, -0.7017, 1.739), (0.2876, -0.7266, 1.805), (0.2272, -0.7618, 1.833), (0.1669, -0.7859, 1.807), (0.1404, -0.7861, 1.744), (0.1645, -0.7609, 1.68), (-0.3335, 0.1368, 1.792), (-0.3436, 0.1212, 1.774), (-0.3075, 0.152, 1.779), (-0.3046, 0.1438, 1.755), (-0.2819, 0.1621, 1.789), (-0.2661, 0.1586, 1.77), (-0.2717, 0.1612, 1.816), (-0.2507, 0.1571, 1.81), (-0.2825, 0.1498, 1.845), (-0.2669, 0.14, 1.853), (-0.3083, 0.1346, 1.858), (-0.3055, 0.1174, 1.873), (-0.3338, 0.1245, 1.848), (-0.3436, 0.1026, 1.858), (-0.3443, 0.1254, 1.821), (-0.3594, 0.1042, 1.817), (-0.06355, -0.3832, 1.674), (-0.003455, -0.3462, 1.645), (0.05644, -0.3183, 1.672), (0.08108, -0.3161, 1.738), (0.05598, -0.3406, 1.806), (-0.004168, -0.3776, 1.835), (-0.06408, -0.4054, 1.809), (-0.08865, -0.4077, 1.742), (0.3779, -1.158, 1.635), (0.3461, -1.137, 1.62), (0.4208, -1.136, 1.614), (0.401, -1.109, 1.593), (0.4543, -1.128, 1.626), (0.4584, -1.095, 1.613), (0.4697, -1.133, 1.659), (0.4847, -1.103, 1.669), (0.4538, -1.154, 1.705), (0.4645, -1.13, 1.728), (0.4108, -1.176, 1.726), (0.4095, -1.158, 1.755), (0.3773, -1.184, 1.714), (0.3521, -1.172, 1.735), (0.362, -1.179, 1.681), (0.3258, -1.163, 1.679)], [], [(24, 23, 9, 5), (25, 13, 15, 28), (28, 15, 17, 31), (31, 17, 19, 34), (34, 19, 21, 37), (37, 21, 23, 24), (5, 9, 11, 4), (44, 27, 30, 46), (4, 11, 13, 25), (42, 2, 27, 44), (11, 9, 8, 10), (13, 11, 10, 12), (15, 13, 12, 14), (17, 15, 14, 16), (19, 17, 16, 18), (21, 19, 18, 20), (23, 21, 20, 22), (9, 23, 22, 8), (10, 8, 22, 20, 18, 16, 14, 12), (2, 3, 26, 27), (3, 4, 25, 26), (55, 1, 7, 41), (7, 6, 3, 2), (6, 5, 4, 3), (39, 38, 0, 1), (38, 37, 24, 0), (52, 39, 1, 55), (36, 35, 38, 39), (35, 34, 37, 38), (50, 36, 39, 52), (33, 32, 35, 36), (32, 31, 34, 35), (48, 33, 36, 50), (30, 29, 32, 33), (29, 28, 31, 32), (46, 30, 33, 48), (27, 26, 29, 30), (26, 25, 28, 29), (40, 43, 45, 47, 49, 51, 53, 54), (1, 0, 6, 7), (0, 24, 5, 6), (41, 42, 43, 40), (42, 44, 45, 43), (44, 46, 47, 45), (46, 48, 49, 47), (48, 50, 51, 49), (50, 52, 53, 51), (52, 55, 54, 53), (55, 41, 40, 54), (41, 7, 2, 42), (80, 79, 65, 61), (81, 69, 71, 84), (84, 71, 73, 87), (87, 73, 75, 90), (90, 75, 77, 93), (93, 77, 79, 80), (61, 65, 67, 60), (100, 83, 86, 102), (60, 67, 69, 81), (98, 58, 83, 100), (67, 65, 64, 66), (69, 67, 66, 68), (71, 69, 68, 70), (73, 71, 70, 72), (75, 73, 72, 74), (77, 75, 74, 76), (79, 77, 76, 78), (65, 79, 78, 64), (66, 64, 78, 76, 74, 72, 70, 68), (58, 59, 82, 83), (59, 60, 81, 82), (111, 57, 63, 97), (63, 62, 59, 58), (62, 61, 60, 59), (95, 94, 56, 57), (94, 93, 80, 56), (108, 95, 57, 111), (92, 91, 94, 95), (91, 90, 93, 94), (106, 92, 95, 108), (89, 88, 91, 92), (88, 87, 90, 91), (104, 89, 92, 106), (86, 85, 88, 89), (85, 84, 87, 88), (102, 86, 89, 104), (83, 82, 85, 86), (82, 81, 84, 85), (96, 99, 101, 103, 105, 107, 109, 110), (57, 56, 62, 63), (56, 80, 61, 62), (97, 98, 99, 96), (98, 100, 101, 99), (100, 102, 103, 101), (102, 104, 105, 103), (104, 106, 107, 105), (106, 108, 109, 107), (108, 111, 110, 109), (111, 97, 96, 110), (97, 63, 58, 98), (119, 143, 129, 112), (114, 133, 135, 115), (115, 135, 137, 116), (116, 137, 139, 117), (117, 139, 141, 118), (118, 141, 143, 119), (112, 129, 131, 113), (113, 131, 133, 114), (167, 126, 127, 153), (151, 119, 112, 144), (150, 118, 119, 151), (149, 117, 118, 150), (148, 116, 117, 149), (147, 115, 116, 148), (146, 114, 115, 147), (145, 113, 114, 146), (144, 112, 113, 145), (152, 154, 156, 158, 160, 162, 164, 166), (157, 121, 122, 159), (159, 122, 123, 161), (161, 123, 124, 163), (163, 124, 125, 165), (165, 125, 126, 167), (155, 120, 121, 157), (131, 129, 128, 130), (133, 131, 130, 132), (135, 133, 132, 134), (137, 135, 134, 136), (139, 137, 136, 138), (141, 139, 138, 140), (143, 141, 140, 142), (129, 143, 142, 128), (130, 128, 142, 140, 138, 136, 134, 132), (127, 144, 145, 120), (120, 145, 146, 121), (121, 146, 147, 122), (122, 147, 148, 123), (123, 148, 149, 124), (124, 149, 150, 125), (125, 150, 151, 126), (126, 151, 144, 127), (153, 155, 154, 152), (155, 157, 156, 154), (157, 159, 158, 156), (159, 161, 160, 158), (161, 163, 162, 160), (163, 165, 164, 162), (165, 167, 166, 164), (167, 153, 152, 166), (153, 127, 120, 155), (175, 199, 185, 168), (170, 189, 191, 171), (171, 191, 193, 172), (172, 193, 195, 173), (173, 195, 197, 174), (174, 197, 199, 175), (168, 185, 187, 169), (169, 187, 189, 170), (223, 182, 183, 209), (207, 175, 168, 200), (206, 174, 175, 207), (205, 173, 174, 206), (204, 172, 173, 205), (203, 171, 172, 204), (202, 170, 171, 203), (201, 169, 170, 202), (200, 168, 169, 201), (208, 210, 212, 214, 216, 218, 220, 222), (213, 177, 178, 215), (215, 178, 179, 217), (217, 179, 180, 219), (219, 180, 181, 221), (221, 181, 182, 223), (211, 176, 177, 213), (187, 185, 184, 186), (189, 187, 186, 188), (191, 189, 188, 190), (193, 191, 190, 192), (195, 193, 192, 194), (197, 195, 194, 196), (199, 197, 196, 198), (185, 199, 198, 184), (186, 184, 198, 196, 194, 192, 190, 188), (183, 200, 201, 176), (176, 201, 202, 177), (177, 202, 203, 178), (178, 203, 204, 179), (179, 204, 205, 180), (180, 205, 206, 181), (181, 206, 207, 182), (182, 207, 200, 183), (209, 211, 210, 208), (211, 213, 212, 210), (213, 215, 214, 212), (215, 217, 216, 214), (217, 219, 218, 216), (219, 221, 220, 218), (221, 223, 222, 220), (223, 209, 208, 222), (209, 183, 176, 211), (235, 253, 243, 230), (232, 247, 249, 233), (233, 249, 251, 234), (234, 251, 253, 235), (230, 243, 245, 231), (231, 245, 247, 232), (224, 225, 226, 227, 228, 229), (240, 235, 230, 241), (239, 234, 235, 240), (238, 233, 234, 239), (237, 232, 233, 238), (236, 231, 232, 237), (241, 230, 231, 236), (224, 241, 236, 225), (225, 236, 237, 226), (226, 237, 238, 227), (227, 238, 239, 228), (228, 239, 240, 229), (229, 240, 241, 224), (245, 243, 242, 244), (247, 245, 244, 246), (249, 247, 246, 248), (251, 249, 248, 250), (253, 251, 250, 252), (243, 253, 252, 242), (244, 242, 252, 250, 248, 246), (265, 283, 273, 260), (262, 277, 279, 263), (263, 279, 281, 264), (264, 281, 283, 265), (260, 273, 275, 261), (261, 275, 277, 262), (254, 255, 256, 257, 258, 259), (270, 265, 260, 271), (269, 264, 265, 270), (268, 263, 264, 269), (267, 262, 263, 268), (266, 261, 262, 267), (271, 260, 261, 266), (254, 271, 266, 255), (255, 266, 267, 256), (256, 267, 268, 257), (257, 268, 269, 258), (258, 269, 270, 259), (259, 270, 271, 254), (275, 273, 272, 274), (277, 275, 274, 276), (279, 277, 276, 278), (281, 279, 278, 280), (283, 281, 280, 282), (273, 283, 282, 272), (274, 272, 282, 280, 278, 276), (291, 315, 301, 284), (286, 305, 307, 287), (287, 307, 309, 288), (288, 309, 311, 289), (289, 311, 313, 290), (290, 313, 315, 291), (284, 301, 303, 285), (285, 303, 305, 286), (339, 298, 299, 325), (323, 291, 284, 316), (322, 290, 291, 323), (321, 289, 290, 322), (320, 288, 289, 321), (319, 287, 288, 320), (318, 286, 287, 319), (317, 285, 286, 318), (316, 284, 285, 317), (324, 326, 328, 330, 332, 334, 336, 338), (329, 293, 294, 331), (331, 294, 295, 333), (333, 295, 296, 335), (335, 296, 297, 337), (337, 297, 298, 339), (327, 292, 293, 329), (303, 301, 300, 302), (305, 303, 302, 304), (307, 305, 304, 306), (309, 307, 306, 308), (311, 309, 308, 310), (313, 311, 310, 312), (315, 313, 312, 314), (301, 315, 314, 300), (302, 300, 314, 312, 310, 308, 306, 304), (299, 316, 317, 292), (292, 317, 318, 293), (293, 318, 319, 294), (294, 319, 320, 295), (295, 320, 321, 296), (296, 321, 322, 297), (297, 322, 323, 298), (298, 323, 316, 299), (325, 327, 326, 324), (327, 329, 328, 326), (329, 331, 330, 328), (331, 333, 332, 330), (333, 335, 334, 332), (335, 337, 336, 334), (337, 339, 338, 336), (339, 325, 324, 338), (325, 299, 292, 327)])
me_cylinder_011.polygons.foreach_set('use_smooth', [True] * 302)
_uv = me_cylinder_011.uv_layers.new(name='UVMap')
_uv.uv.foreach_set('vector', [0.1211, 0.353, 0.1211, 0.4092, -0.003906, 0.4092, -0.003906, 0.353, 0.7461, 0.353, 0.7461, 0.4092, 0.6211, 0.4092, 0.6211, 0.353, 0.6211, 0.353, 0.6211, 0.4092, 0.4961, 0.4092, 0.4961, 0.353, 0.4961, 0.353, 0.4961, 0.4092, 0.3711, 0.4092, 0.3711, 0.353, 0.3711, 0.353, 0.3711, 0.4092, 0.2461, 0.4092, 0.2461, 0.353, 0.2461, 0.353, 0.2461, 0.4092, 0.1211, 0.4092, 0.1211, 0.353, 0.9961, 0.353, 0.9961, 0.4092, 0.8711, 0.4092, 0.8711, 0.353, 0.7461, 0.1814, 0.7461, 0.234, 0.6211, 0.234, 0.6211, 0.1813, 0.8711, 0.353, 0.8711, 0.4092, 0.7461, 0.4092, 0.7461, 0.353, 0.8711, 0.1813, 0.8711, 0.234, 0.7461, 0.234, 0.7461, 0.1814, 0.8711, 0.4092, 0.9961, 0.4092, 0.9704, 0.4211, 0.8968, 0.4211, 0.7461, 0.4092, 0.8711, 0.4092, 0.8454, 0.4211, 0.7718, 0.4211, 0.6211, 0.4092, 0.7461, 0.4092, 0.7204, 0.4211, 0.6468, 0.4211, 0.4961, 0.4092, 0.6211, 0.4092, 0.5954, 0.4211, 0.5218, 0.4211, 0.3711, 0.4092, 0.4961, 0.4092, 0.4704, 0.4211, 0.3968, 0.4211, 0.2461, 0.4092, 0.3711, 0.4092, 0.3454, 0.4211, 0.2718, 0.4211, 0.1211, 0.4092, 0.2461, 0.4092, 0.2204, 0.4211, 0.1468, 0.4211, -0.003906, 0.4092, 0.1211, 0.4092, 0.09542, 0.4211, 0.02177, 0.4211, 0.3461, 0.1348, 0.2461, 0.1556, 0.1461, 0.1348, 0.1047, 0.08485, 0.1461, 0.03485, 0.2461, 0.01414, 0.3461, 0.03485, 0.3875, 0.08485, 0.8711, 0.234, 0.8711, 0.2935, 0.7461, 0.2935, 0.7461, 0.234, 0.8711, 0.2935, 0.8711, 0.353, 0.7461, 0.353, 0.7461, 0.2935, 0.1211, 0.1818, 0.1211, 0.234, -0.003906, 0.234, -0.003906, 0.1815, 0.9961, 0.234, 0.9961, 0.2935, 0.8711, 0.2935, 0.8711, 0.234, 0.9961, 0.2935, 0.9961, 0.353, 0.8711, 0.353, 0.8711, 0.2935, 0.2461, 0.234, 0.2461, 0.2935, 0.1211, 0.2935, 0.1211, 0.234, 0.2461, 0.2935, 0.2461, 0.353, 0.1211, 0.353, 0.1211, 0.2935, 0.2461, 0.1817, 0.2461, 0.234, 0.1211, 0.234, 0.1211, 0.1818, 0.3711, 0.234, 0.3711, 0.2935, 0.2461, 0.2935, 0.2461, 0.234, 0.3711, 0.2935, 0.3711, 0.353, 0.2461, 0.353, 0.2461, 0.2935, 0.3711, 0.1824, 0.3711, 0.234, 0.2461, 0.234, 0.2461, 0.1817, 0.4961, 0.234, 0.4961, 0.2935, 0.3711, 0.2935, 0.3711, 0.234, 0.4961, 0.2935, 0.4961, 0.353, 0.3711, 0.353, 0.3711, 0.2935, 0.4961, 0.1822, 0.4961, 0.234, 0.3711, 0.234, 0.3711, 0.1824, 0.6211, 0.234, 0.6211, 0.2935, 0.4961, 0.2935, 0.4961, 0.234, 0.6211, 0.2935, 0.6211, 0.353, 0.4961, 0.353, 0.4961, 0.2935, 0.6211, 0.1813, 0.6211, 0.234, 0.4961, 0.234, 0.4961, 0.1822, 0.7461, 0.234, 0.7461, 0.2935, 0.6211, 0.2935, 0.6211, 0.234, 0.7461, 0.2935, 0.7461, 0.353, 0.6211, 0.353, 0.6211, 0.2935, 0.7461, 0.1598, 0.8521, 0.1378, 0.896, 0.08485, 0.8521, 0.03186, 0.7461, 0.009907, 0.6401, 0.03186, 0.5962, 0.08485, 0.6401, 0.1378, 0.1211, 0.234, 0.1211, 0.2935, -0.003906, 0.2935, -0.003906, 0.234, 0.1211, 0.2935, 0.1211, 0.353, -0.003906, 0.353, -0.003906, 0.2935, 0.9961, 0.1815, 0.8711, 0.1813, 0.8946, 0.1711, 0.9726, 0.1711, 0.8711, 0.1813, 0.7461, 0.1814, 0.7696, 0.1711, 0.8476, 0.1711, 0.7461, 0.1814, 0.6211, 0.1813, 0.6446, 0.1711, 0.7226, 0.1711, 0.6211, 0.1813, 0.4961, 0.1822, 0.5196, 0.1711, 0.5976, 0.1711, 0.4961, 0.1822, 0.3711, 0.1824, 0.3946, 0.1711, 0.4726, 0.1711, 0.3711, 0.1824, 0.2461, 0.1817, 0.2696, 0.1711, 0.3476, 0.1711, 0.2461, 0.1817, 0.1211, 0.1818, 0.1446, 0.1711, 0.2226, 0.1711, 0.1211, 0.1818, -0.003906, 0.1815, 0.01956, 0.1711, 0.09762, 0.1711, 0.9961, 0.1815, 0.9961, 0.234, 0.8711, 0.234, 0.8711, 0.1813, 0.125, 0.353, 0.125, 0.4092, 0.0, 0.4092, 0.0, 0.353, 0.75, 0.353, 0.75, 0.4092, 0.625, 0.4092, 0.625, 0.353, 0.625, 0.353, 0.625, 0.4092, 0.5, 0.4092, 0.5, 0.353, 0.5, 0.353, 0.5, 0.4092, 0.375, 0.4092, 0.375, 0.353, 0.375, 0.353, 0.375, 0.4092, 0.25, 0.4092, 0.25, 0.353, 0.25, 0.353, 0.25, 0.4092, 0.125, 0.4092, 0.125, 0.353, 1.0, 0.353, 1.0, 0.4092, 0.875, 0.4092, 0.875, 0.353, 0.75, 0.1814, 0.75, 0.234, 0.625, 0.234, 0.625, 0.1813, 0.875, 0.353, 0.875, 0.4092, 0.75, 0.4092, 0.75, 0.353, 0.875, 0.1813, 0.875, 0.234, 0.75, 0.234, 0.75, 0.1814, 0.875, 0.4092, 1.0, 0.4092, 0.9743, 0.4211, 0.9007, 0.4211, 0.75, 0.4092, 0.875, 0.4092, 0.8493, 0.4211, 0.7757, 0.4211, 0.625, 0.4092, 0.75, 0.4092, 0.7243, 0.4211, 0.6507, 0.4211, 0.5, 0.4092, 0.625, 0.4092, 0.5993, 0.4211, 0.5257, 0.4211, 0.375, 0.4092, 0.5, 0.4092, 0.4743, 0.4211, 0.4007, 0.4211, 0.25, 0.4092, 0.375, 0.4092, 0.3493, 0.4211, 0.2757, 0.4211, 0.125, 0.4092, 0.25, 0.4092, 0.2243, 0.4211, 0.1507, 0.4211, 0.0, 0.4092, 0.125, 0.4092, 0.09933, 0.4211, 0.02567, 0.4211, 0.35, 0.1348, 0.25, 0.1556, 0.15, 0.1348, 0.1086, 0.08485, 0.15, 0.03485, 0.25, 0.01414, 0.35, 0.03485, 0.3914, 0.08485, 0.875, 0.234, 0.875, 0.2935, 0.75, 0.2935, 0.75, 0.234, 0.875, 0.2935, 0.875, 0.353, 0.75, 0.353, 0.75, 0.2935, 0.125, 0.1818, 0.125, 0.234, 0.0, 0.234, 0.0, 0.1815, 1.0, 0.234, 1.0, 0.2935, 0.875, 0.2935, 0.875, 0.234, 1.0, 0.2935, 1.0, 0.353, 0.875, 0.353, 0.875, 0.2935, 0.25, 0.234, 0.25, 0.2935, 0.125, 0.2935, 0.125, 0.234, 0.25, 0.2935, 0.25, 0.353, 0.125, 0.353, 0.125, 0.2935, 0.25, 0.1817, 0.25, 0.234, 0.125, 0.234, 0.125, 0.1818, 0.375, 0.234, 0.375, 0.2935, 0.25, 0.2935, 0.25, 0.234, 0.375, 0.2935, 0.375, 0.353, 0.25, 0.353, 0.25, 0.2935, 0.375, 0.1824, 0.375, 0.234, 0.25, 0.234, 0.25, 0.1817, 0.5, 0.234, 0.5, 0.2935, 0.375, 0.2935, 0.375, 0.234, 0.5, 0.2935, 0.5, 0.353, 0.375, 0.353, 0.375, 0.2935, 0.5, 0.1822, 0.5, 0.234, 0.375, 0.234, 0.375, 0.1824, 0.625, 0.234, 0.625, 0.2935, 0.5, 0.2935, 0.5, 0.234, 0.625, 0.2935, 0.625, 0.353, 0.5, 0.353, 0.5, 0.2935, 0.625, 0.1813, 0.625, 0.234, 0.5, 0.234, 0.5, 0.1822, 0.75, 0.234, 0.75, 0.2935, 0.625, 0.2935, 0.625, 0.234, 0.75, 0.2935, 0.75, 0.353, 0.625, 0.353, 0.625, 0.2935, 0.75, 0.1598, 0.856, 0.1378, 0.8999, 0.08485, 0.856, 0.03186, 0.75, 0.009907, 0.644, 0.03186, 0.6001, 0.08485, 0.644, 0.1378, 0.125, 0.234, 0.125, 0.2935, 0.0, 0.2935, 0.0, 0.234, 0.125, 0.2935, 0.125, 0.353, 0.0, 0.353, 0.0, 0.2935, 1.0, 0.1815, 0.875, 0.1813, 0.8985, 0.1711, 0.9765, 0.1711, 0.875, 0.1813, 0.75, 0.1814, 0.7735, 0.1711, 0.8515, 0.1711, 0.75, 0.1814, 0.625, 0.1813, 0.6485, 0.1711, 0.7265, 0.1711, 0.625, 0.1813, 0.5, 0.1822, 0.5235, 0.1711, 0.6015, 0.1711, 0.5, 0.1822, 0.375, 0.1824, 0.3985, 0.1711, 0.4765, 0.1711, 0.375, 0.1824, 0.25, 0.1817, 0.2735, 0.1711, 0.3515, 0.1711, 0.25, 0.1817, 0.125, 0.1818, 0.1485, 0.1711, 0.2265, 0.1711, 0.125, 0.1818, 0.0, 0.1815, 0.02347, 0.1711, 0.1015, 0.1711, 1.0, 0.1815, 1.0, 0.234, 0.875, 0.234, 0.875, 0.1813, 0.125, 0.3727, 0.125, 0.4181, 0.0, 0.4181, 0.0, 0.3727, 0.75, 0.3727, 0.75, 0.4181, 0.625, 0.4181, 0.625, 0.3727, 0.625, 0.3727, 0.625, 0.4181, 0.5, 0.4181, 0.5, 0.3727, 0.5, 0.3727, 0.5, 0.4181, 0.375, 0.4181, 0.375, 0.3727, 0.375, 0.3727, 0.375, 0.4181, 0.25, 0.4181, 0.25, 0.3727, 0.25, 0.3727, 0.25, 0.4181, 0.125, 0.4181, 0.125, 0.3727, 1.0, 0.3727, 1.0, 0.4181, 0.875, 0.4181, 0.875, 0.3727, 0.875, 0.3727, 0.875, 0.4181, 0.75, 0.4181, 0.75, 0.3727, 0.125, 0.1756, 0.125, 0.2477, 0.0, 0.2477, 0.0, 0.1756, 0.125, 0.3199, 0.125, 0.3727, 0.0, 0.3727, 0.0, 0.3199, 0.25, 0.3199, 0.25, 0.3727, 0.125, 0.3727, 0.125, 0.3199, 0.375, 0.3199, 0.375, 0.3727, 0.25, 0.3727, 0.25, 0.3199, 0.5, 0.3199, 0.5, 0.3727, 0.375, 0.3727, 0.375, 0.3199, 0.625, 0.3199, 0.625, 0.3727, 0.5, 0.3727, 0.5, 0.3199, 0.75, 0.3199, 0.75, 0.3727, 0.625, 0.3727, 0.625, 0.3199, 0.875, 0.3199, 0.875, 0.3727, 0.75, 0.3727, 0.75, 0.3199, 1.0, 0.3199, 1.0, 0.3727, 0.875, 0.3727, 0.875, 0.3199, 0.75, 0.147, 0.8379, 0.1288, 0.8743, 0.08485, 0.8379, 0.04089, 0.75, 0.02269, 0.6621, 0.04089, 0.6257, 0.08485, 0.6621, 0.1288, 0.75, 0.1756, 0.75, 0.2477, 0.625, 0.2477, 0.625, 0.1756, 0.625, 0.1756, 0.625, 0.2477, 0.5, 0.2477, 0.5, 0.1756, 0.5, 0.1756, 0.5, 0.2477, 0.375, 0.2477, 0.375, 0.1756, 0.375, 0.1756, 0.375, 0.2477, 0.25, 0.2477, 0.25, 0.1756, 0.25, 0.1756, 0.25, 0.2477, 0.125, 0.2477, 0.125, 0.1756, 0.875, 0.1756, 0.875, 0.2477, 0.75, 0.2477, 0.75, 0.1756, 0.875, 0.4181, 1.0, 0.4181, 0.9793, 0.4211, 0.8957, 0.4211, 0.75, 0.4181, 0.875, 0.4181, 0.8543, 0.4211, 0.7707, 0.4211, 0.625, 0.4181, 0.75, 0.4181, 0.7293, 0.4211, 0.6457, 0.4211, 0.5, 0.4181, 0.625, 0.4181, 0.6043, 0.4211, 0.5207, 0.4211, 0.375, 0.4181, 0.5, 0.4181, 0.4793, 0.4211, 0.3957, 0.4211, 0.25, 0.4181, 0.375, 0.4181, 0.3543, 0.4211, 0.2707, 0.4211, 0.125, 0.4181, 0.25, 0.4181, 0.2293, 0.4211, 0.1457, 0.4211, 0.0, 0.4181, 0.125, 0.4181, 0.1043, 0.4211, 0.02067, 0.4211, 0.3636, 0.1416, 0.25, 0.1652, 0.1364, 0.1416, 0.08939, 0.08485, 0.1364, 0.02806, 0.25, 0.004542, 0.3636, 0.02806, 0.4106, 0.08485, 1.0, 0.2477, 1.0, 0.3199, 0.875, 0.3199, 0.875, 0.2477, 0.875, 0.2477, 0.875, 0.3199, 0.75, 0.3199, 0.75, 0.2477, 0.75, 0.2477, 0.75, 0.3199, 0.625, 0.3199, 0.625, 0.2477, 0.625, 0.2477, 0.625, 0.3199, 0.5, 0.3199, 0.5, 0.2477, 0.5, 0.2477, 0.5, 0.3199, 0.375, 0.3199, 0.375, 0.2477, 0.375, 0.2477, 0.375, 0.3199, 0.25, 0.3199, 0.25, 0.2477, 0.25, 0.2477, 0.25, 0.3199, 0.125, 0.3199, 0.125, 0.2477, 0.125, 0.2477, 0.125, 0.3199, 0.0, 0.3199, 0.0, 0.2477, 1.0, 0.1756, 0.875, 0.1756, 0.9051, 0.1711, 0.9699, 0.1711, 0.875, 0.1756, 0.75, 0.1756, 0.7801, 0.1711, 0.8449, 0.1711, 0.75, 0.1756, 0.625, 0.1756, 0.6551, 0.1711, 0.7199, 0.1711, 0.625, 0.1756, 0.5, 0.1756, 0.5301, 0.1711, 0.5949, 0.1711, 0.5, 0.1756, 0.375, 0.1756, 0.4051, 0.1711, 0.4699, 0.1711, 0.375, 0.1756, 0.25, 0.1756, 0.2801, 0.1711, 0.3449, 0.1711, 0.25, 0.1756, 0.125, 0.1756, 0.1551, 0.1711, 0.2199, 0.1711, 0.125, 0.1756, 0.0, 0.1756, 0.03013, 0.1711, 0.09488, 0.1711, 1.0, 0.1756, 1.0, 0.2477, 0.875, 0.2477, 0.875, 0.1756, 0.125, 0.3727, 0.125, 0.4181, 0.0, 0.4181, 0.0, 0.3727, 0.75, 0.3727, 0.75, 0.4181, 0.625, 0.4181, 0.625, 0.3727, 0.625, 0.3727, 0.625, 0.4181, 0.5, 0.4181, 0.5, 0.3727, 0.5, 0.3727, 0.5, 0.4181, 0.375, 0.4181, 0.375, 0.3727, 0.375, 0.3727, 0.375, 0.4181, 0.25, 0.4181, 0.25, 0.3727, 0.25, 0.3727, 0.25, 0.4181, 0.125, 0.4181, 0.125, 0.3727, 1.0, 0.3727, 1.0, 0.4181, 0.875, 0.4181, 0.875, 0.3727, 0.875, 0.3727, 0.875, 0.4181, 0.75, 0.4181, 0.75, 0.3727, 0.125, 0.1754, 0.125, 0.2477, 0.0, 0.2477, 0.0, 0.1755, 0.125, 0.3199, 0.125, 0.3727, 0.0, 0.3727, 0.0, 0.3199, 0.25, 0.3199, 0.25, 0.3727, 0.125, 0.3727, 0.125, 0.3199, 0.375, 0.3199, 0.375, 0.3727, 0.25, 0.3727, 0.25, 0.3199, 0.5, 0.3199, 0.5, 0.3727, 0.375, 0.3727, 0.375, 0.3199, 0.625, 0.3199, 0.625, 0.3727, 0.5, 0.3727, 0.5, 0.3199, 0.75, 0.3199, 0.75, 0.3727, 0.625, 0.3727, 0.625, 0.3199, 0.875, 0.3199, 0.875, 0.3727, 0.75, 0.3727, 0.75, 0.3199, 1.0, 0.3199, 1.0, 0.3727, 0.875, 0.3727, 0.875, 0.3199, 0.75, 0.1624, 0.8837, 0.1347, 0.925, 0.08485, 0.8837, 0.03497, 0.75, 0.007286, 0.6163, 0.03497, 0.575, 0.08485, 0.6163, 0.1347, 0.75, 0.1753, 0.75, 0.2477, 0.625, 0.2477, 0.625, 0.1753, 0.625, 0.1753, 0.625, 0.2477, 0.5, 0.2477, 0.5, 0.1752, 0.5, 0.1752, 0.5, 0.2477, 0.375, 0.2477, 0.375, 0.1753, 0.375, 0.1753, 0.375, 0.2477, 0.25, 0.2477, 0.25, 0.1753, 0.25, 0.1753, 0.25, 0.2477, 0.125, 0.2477, 0.125, 0.1754, 0.875, 0.1754, 0.875, 0.2477, 0.75, 0.2477, 0.75, 0.1753, 0.875, 0.4181, 1.0, 0.4181, 0.9793, 0.4211, 0.8957, 0.4211, 0.75, 0.4181, 0.875, 0.4181, 0.8543, 0.4211, 0.7707, 0.4211, 0.625, 0.4181, 0.75, 0.4181, 0.7293, 0.4211, 0.6457, 0.4211, 0.5, 0.4181, 0.625, 0.4181, 0.6043, 0.4211, 0.5207, 0.4211, 0.375, 0.4181, 0.5, 0.4181, 0.4793, 0.4211, 0.3957, 0.4211, 0.25, 0.4181, 0.375, 0.4181, 0.3543, 0.4211, 0.2707, 0.4211, 0.125, 0.4181, 0.25, 0.4181, 0.2293, 0.4211, 0.1457, 0.4211, 0.0, 0.4181, 0.125, 0.4181, 0.1043, 0.4211, 0.02067, 0.4211, 0.3636, 0.1416, 0.25, 0.1652, 0.1364, 0.1416, 0.08939, 0.08485, 0.1364, 0.02806, 0.25, 0.004542, 0.3636, 0.02806, 0.4106, 0.08485, 1.0, 0.2477, 1.0, 0.3199, 0.875, 0.3199, 0.875, 0.2477, 0.875, 0.2477, 0.875, 0.3199, 0.75, 0.3199, 0.75, 0.2477, 0.75, 0.2477, 0.75, 0.3199, 0.625, 0.3199, 0.625, 0.2477, 0.625, 0.2477, 0.625, 0.3199, 0.5, 0.3199, 0.5, 0.2477, 0.5, 0.2477, 0.5, 0.3199, 0.375, 0.3199, 0.375, 0.2477, 0.375, 0.2477, 0.375, 0.3199, 0.25, 0.3199, 0.25, 0.2477, 0.25, 0.2477, 0.25, 0.3199, 0.125, 0.3199, 0.125, 0.2477, 0.125, 0.2477, 0.125, 0.3199, 0.0, 0.3199, 0.0, 0.2477, 1.0, 0.1755, 0.875, 0.1754, 0.8905, 0.1711, 0.9889, 0.1711, 0.875, 0.1754, 0.75, 0.1753, 0.7813, 0.1711, 0.8548, 0.1711, 0.75, 0.1753, 0.625, 0.1753, 0.6452, 0.1711, 0.7187, 0.1711, 0.625, 0.1753, 0.5, 0.1752, 0.5111, 0.1711, 0.6095, 0.1711, 0.5, 0.1752, 0.375, 0.1753, 0.3905, 0.1711, 0.4889, 0.1711, 0.375, 0.1753, 0.25, 0.1753, 0.2813, 0.1711, 0.3548, 0.1711, 0.25, 0.1753, 0.125, 0.1754, 0.1452, 0.1711, 0.2187, 0.1711, 0.125, 0.1754, 0.0, 0.1755, 0.01108, 0.1711, 0.1095, 0.1711, 1.0, 0.1755, 1.0, 0.2477, 0.875, 0.2477, 0.875, 0.1754, 0.1667, 0.9154, 0.1667, 0.9884, -2.98e-08, 0.9885, -2.98e-08, 0.9154, 0.6667, 0.9154, 0.6667, 0.9885, 0.5, 0.9885, 0.5, 0.9154, 0.5, 0.9154, 0.5, 0.9885, 0.3333, 0.9885, 0.3333, 0.9154, 0.3333, 0.9154, 0.3333, 0.9885, 0.1667, 0.9884, 0.1667, 0.9154, 1.0, 0.9154, 1.0, 0.9885, 0.8333, 0.9883, 0.8333, 0.9154, 0.8333, 0.9154, 0.8333, 0.9883, 0.6667, 0.9885, 0.6667, 0.9154, 0.75, 0.685, 0.9578, 0.625, 0.9578, 0.505, 0.75, 0.445, 0.5422, 0.505, 0.5422, 0.625, 0.1667, 0.732, 0.1667, 0.9154, -2.98e-08, 0.9154, -2.98e-08, 0.732, 0.3333, 0.732, 0.3333, 0.9154, 0.1667, 0.9154, 0.1667, 0.732, 0.5, 0.732, 0.5, 0.9154, 0.3333, 0.9154, 0.3333, 0.732, 0.6667, 0.732, 0.6667, 0.9154, 0.5, 0.9154, 0.5, 0.732, 0.8333, 0.732, 0.8333, 0.9154, 0.6667, 0.9154, 0.6667, 0.732, 1.0, 0.732, 1.0, 0.9154, 0.8333, 0.9154, 0.8333, 0.732, 1.0, 0.6962, 1.0, 0.732, 0.8333, 0.732, 0.8333, 0.6962, 0.8333, 0.6962, 0.8333, 0.732, 0.6667, 0.732, 0.6667, 0.6962, 0.6667, 0.6962, 0.6667, 0.732, 0.5, 0.732, 0.5, 0.6962, 0.5, 0.6962, 0.5, 0.732, 0.3333, 0.732, 0.3333, 0.6962, 0.3333, 0.6962, 0.3333, 0.732, 0.1667, 0.732, 0.1667, 0.6962, 0.1667, 0.6962, 0.1667, 0.732, -2.98e-08, 0.732, -2.98e-08, 0.6962, 0.8333, 0.9883, 1.0, 0.9885, 0.9752, 0.9963, 0.8589, 0.9963, 0.6667, 0.9885, 0.8333, 0.9883, 0.8095, 0.9963, 0.6915, 0.9963, 0.5, 0.9885, 0.6667, 0.9885, 0.6427, 0.9963, 0.5232, 0.9963, 0.3333, 0.9885, 0.5, 0.9885, 0.4765, 0.9963, 0.3591, 0.9963, 0.1667, 0.9884, 0.3333, 0.9885, 0.3066, 0.9963, 0.1895, 0.9963, -2.98e-08, 0.9885, 0.1667, 0.9884, 0.144, 0.9963, 0.02332, 0.9963, 0.3959, 0.6081, 0.2529, 0.649, 0.103, 0.6063, 0.1007, 0.5221, 0.2487, 0.4793, 0.3988, 0.5227, 0.1667, 0.9154, 0.1667, 0.9884, -2.98e-08, 0.9885, -2.98e-08, 0.9154, 0.6667, 0.9154, 0.6667, 0.9885, 0.5, 0.9885, 0.5, 0.9154, 0.5, 0.9154, 0.5, 0.9885, 0.3333, 0.9885, 0.3333, 0.9154, 0.3333, 0.9154, 0.3333, 0.9885, 0.1667, 0.9884, 0.1667, 0.9154, 1.0, 0.9154, 1.0, 0.9885, 0.8333, 0.9883, 0.8333, 0.9154, 0.8333, 0.9154, 0.8333, 0.9883, 0.6667, 0.9885, 0.6667, 0.9154, 0.75, 0.685, 0.9578, 0.625, 0.9578, 0.505, 0.75, 0.445, 0.5422, 0.505, 0.5422, 0.625, 0.1667, 0.732, 0.1667, 0.9154, -2.98e-08, 0.9154, -2.98e-08, 0.732, 0.3333, 0.732, 0.3333, 0.9154, 0.1667, 0.9154, 0.1667, 0.732, 0.5, 0.732, 0.5, 0.9154, 0.3333, 0.9154, 0.3333, 0.732, 0.6667, 0.732, 0.6667, 0.9154, 0.5, 0.9154, 0.5, 0.732, 0.8333, 0.732, 0.8333, 0.9154, 0.6667, 0.9154, 0.6667, 0.732, 1.0, 0.732, 1.0, 0.9154, 0.8333, 0.9154, 0.8333, 0.732, 1.0, 0.6962, 1.0, 0.732, 0.8333, 0.732, 0.8333, 0.6962, 0.8333, 0.6962, 0.8333, 0.732, 0.6667, 0.732, 0.6667, 0.6962, 0.6667, 0.6962, 0.6667, 0.732, 0.5, 0.732, 0.5, 0.6962, 0.5, 0.6962, 0.5, 0.732, 0.3333, 0.732, 0.3333, 0.6962, 0.3333, 0.6962, 0.3333, 0.732, 0.1667, 0.732, 0.1667, 0.6962, 0.1667, 0.6962, 0.1667, 0.732, -2.98e-08, 0.732, -2.98e-08, 0.6962, 0.8333, 0.9883, 1.0, 0.9885, 0.9752, 0.9963, 0.8589, 0.9963, 0.6667, 0.9885, 0.8333, 0.9883, 0.8095, 0.9963, 0.6915, 0.9963, 0.5, 0.9885, 0.6667, 0.9885, 0.6427, 0.9963, 0.5232, 0.9963, 0.3333, 0.9885, 0.5, 0.9885, 0.4765, 0.9963, 0.3591, 0.9963, 0.1667, 0.9884, 0.3333, 0.9885, 0.3066, 0.9963, 0.1895, 0.9963, -2.98e-08, 0.9885, 0.1667, 0.9884, 0.144, 0.9963, 0.02332, 0.9963, 0.3959, 0.6081, 0.2529, 0.649, 0.103, 0.6063, 0.1007, 0.5221, 0.2487, 0.4793, 0.3988, 0.5227, 0.125, 0.3727, 0.125, 0.4181, 0.0, 0.4181, 0.0, 0.3727, 0.75, 0.3727, 0.75, 0.4181, 0.625, 0.4181, 0.625, 0.3727, 0.625, 0.3727, 0.625, 0.4181, 0.5, 0.4181, 0.5, 0.3727, 0.5, 0.3727, 0.5, 0.4181, 0.375, 0.4181, 0.375, 0.3727, 0.375, 0.3727, 0.375, 0.4181, 0.25, 0.4181, 0.25, 0.3727, 0.25, 0.3727, 0.25, 0.4181, 0.125, 0.4181, 0.125, 0.3727, 1.0, 0.3727, 1.0, 0.4181, 0.875, 0.4181, 0.875, 0.3727, 0.875, 0.3727, 0.875, 0.4181, 0.75, 0.4181, 0.75, 0.3727, 0.125, 0.1754, 0.125, 0.2477, 0.0, 0.2477, 0.0, 0.1755, 0.125, 0.3199, 0.125, 0.3727, 0.0, 0.3727, 0.0, 0.3199, 0.25, 0.3199, 0.25, 0.3727, 0.125, 0.3727, 0.125, 0.3199, 0.375, 0.3199, 0.375, 0.3727, 0.25, 0.3727, 0.25, 0.3199, 0.5, 0.3199, 0.5, 0.3727, 0.375, 0.3727, 0.375, 0.3199, 0.625, 0.3199, 0.625, 0.3727, 0.5, 0.3727, 0.5, 0.3199, 0.75, 0.3199, 0.75, 0.3727, 0.625, 0.3727, 0.625, 0.3199, 0.875, 0.3199, 0.875, 0.3727, 0.75, 0.3727, 0.75, 0.3199, 1.0, 0.3199, 1.0, 0.3727, 0.875, 0.3727, 0.875, 0.3199, 0.75, 0.1624, 0.8837, 0.1347, 0.925, 0.08485, 0.8837, 0.03497, 0.75, 0.007286, 0.6163, 0.03497, 0.575, 0.08485, 0.6163, 0.1347, 0.75, 0.1753, 0.75, 0.2477, 0.625, 0.2477, 0.625, 0.1753, 0.625, 0.1753, 0.625, 0.2477, 0.5, 0.2477, 0.5, 0.1752, 0.5, 0.1752, 0.5, 0.2477, 0.375, 0.2477, 0.375, 0.1753, 0.375, 0.1753, 0.375, 0.2477, 0.25, 0.2477, 0.25, 0.1753, 0.25, 0.1753, 0.25, 0.2477, 0.125, 0.2477, 0.125, 0.1754, 0.875, 0.1754, 0.875, 0.2477, 0.75, 0.2477, 0.75, 0.1753, 0.875, 0.4181, 1.0, 0.4181, 0.9793, 0.4211, 0.8957, 0.4211, 0.75, 0.4181, 0.875, 0.4181, 0.8543, 0.4211, 0.7707, 0.4211, 0.625, 0.4181, 0.75, 0.4181, 0.7293, 0.4211, 0.6457, 0.4211, 0.5, 0.4181, 0.625, 0.4181, 0.6043, 0.4211, 0.5207, 0.4211, 0.375, 0.4181, 0.5, 0.4181, 0.4793, 0.4211, 0.3957, 0.4211, 0.25, 0.4181, 0.375, 0.4181, 0.3543, 0.4211, 0.2707, 0.4211, 0.125, 0.4181, 0.25, 0.4181, 0.2293, 0.4211, 0.1457, 0.4211, 0.0, 0.4181, 0.125, 0.4181, 0.1043, 0.4211, 0.02067, 0.4211, 0.3636, 0.1416, 0.25, 0.1652, 0.1364, 0.1416, 0.08939, 0.08485, 0.1364, 0.02806, 0.25, 0.004542, 0.3636, 0.02806, 0.4106, 0.08485, 1.0, 0.2477, 1.0, 0.3199, 0.875, 0.3199, 0.875, 0.2477, 0.875, 0.2477, 0.875, 0.3199, 0.75, 0.3199, 0.75, 0.2477, 0.75, 0.2477, 0.75, 0.3199, 0.625, 0.3199, 0.625, 0.2477, 0.625, 0.2477, 0.625, 0.3199, 0.5, 0.3199, 0.5, 0.2477, 0.5, 0.2477, 0.5, 0.3199, 0.375, 0.3199, 0.375, 0.2477, 0.375, 0.2477, 0.375, 0.3199, 0.25, 0.3199, 0.25, 0.2477, 0.25, 0.2477, 0.25, 0.3199, 0.125, 0.3199, 0.125, 0.2477, 0.125, 0.2477, 0.125, 0.3199, 0.0, 0.3199, 0.0, 0.2477, 1.0, 0.1755, 0.875, 0.1754, 0.8905, 0.1711, 0.9889, 0.1711, 0.875, 0.1754, 0.75, 0.1753, 0.7813, 0.1711, 0.8548, 0.1711, 0.75, 0.1753, 0.625, 0.1753, 0.6452, 0.1711, 0.7187, 0.1711, 0.625, 0.1753, 0.5, 0.1752, 0.5111, 0.1711, 0.6095, 0.1711, 0.5, 0.1752, 0.375, 0.1753, 0.3905, 0.1711, 0.4889, 0.1711, 0.375, 0.1753, 0.25, 0.1753, 0.2813, 0.1711, 0.3548, 0.1711, 0.25, 0.1753, 0.125, 0.1754, 0.1452, 0.1711, 0.2187, 0.1711, 0.125, 0.1754, 0.0, 0.1755, 0.01108, 0.1711, 0.1095, 0.1711, 1.0, 0.1755, 1.0, 0.2477, 0.875, 0.2477, 0.875, 0.1754])
me_cylinder_011.materials.append(mat_material)
me_cylinder_011.use_remesh_fix_poles = True
me_cylinder_011.use_remesh_preserve_attributes = False
me_cylinder_011.use_mirror_vertex_groups = False
me_cylinder_011.update()

# ---- objects
ob_light = bpy.data.objects.new('Light', light_light)
ob_camera = bpy.data.objects.new('Camera', cam_camera)
ob_branch_01 = bpy.data.objects.new('Branch_01', me_cylinder)
ob_branch_narrow_01 = bpy.data.objects.new('Branch_Narrow_01', me_cylinder_001)
ob_campfire = bpy.data.objects.new('Campfire', me_cylinder_002)
ob_branch_narrow_01_002 = bpy.data.objects.new('Branch_Narrow_01.002', me_cylinder_008)
ob_cylinder = bpy.data.objects.new('Cylinder', me_cylinder_003)
ob_cylinder_001 = bpy.data.objects.new('Cylinder.001', me_cylinder_004)
ob_cylinder_002 = bpy.data.objects.new('Cylinder.002', me_cylinder_006)
ob_cylinder_003 = bpy.data.objects.new('Cylinder.003', me_cylinder_007)
ob_cylinder_004 = bpy.data.objects.new('Cylinder.004', me_cylinder_009)
ob_branch_narrow_01_001 = bpy.data.objects.new('Branch_Narrow_01.001', me_cylinder_011)

# ---- transforms, parenting, visibility, modifiers, constraints
ob_light.location = (4.076, 1.005, 5.904)
ob_light.rotation_euler = (0.6503, 0.05522, 1.866)
ob_light.lock_rotations_4d = False
ob_light.empty_display_type = 'ARROWS'
ob_light.color = (0.0, 0.0, 0.0, 0.0)
ob_light.lineart.crease_threshold = 0.0
ob_camera.location = (7.359, -6.926, 4.958)
ob_camera.rotation_euler = (1.109, 0.0, 0.8149)
ob_camera.lock_rotations_4d = False
ob_camera.empty_display_type = 'ARROWS'
ob_camera.color = (0.0, 0.0, 0.0, 0.0)
ob_camera.display_type = 'WIRE'
ob_camera.lineart.crease_threshold = 0.0
ob_branch_01.location = (0.0, 0.0, 0.0)
ob_branch_01.lineart.crease_threshold = 0.0
_m = ob_branch_01.modifiers.new('Triangulate', 'TRIANGULATE')
ob_branch_narrow_01.location = (0.0, 0.0, 0.0)
ob_branch_narrow_01.lineart.crease_threshold = 0.0
_m = ob_branch_narrow_01.modifiers.new('Triangulate', 'TRIANGULATE')
ob_campfire.location = (1.062, 0.6915, -0.1938)
ob_campfire.rotation_euler = (-0.6344, -0.5211, 1.574)
ob_campfire.lineart.crease_threshold = 0.0
_m = ob_campfire.modifiers.new('Triangulate', 'TRIANGULATE')
ob_branch_narrow_01_002.location = (-0.8701, 0.8533, -0.2201)
ob_branch_narrow_01_002.rotation_euler = (0.9292, -0.0, 0.8645)
ob_branch_narrow_01_002.lineart.crease_threshold = 0.0
_m = ob_branch_narrow_01_002.modifiers.new('Triangulate', 'TRIANGULATE')
ob_cylinder.location = (-0.4808, -0.08371, 0.3473)
ob_cylinder.rotation_euler = (0.904, -0.328, 1.685)
ob_cylinder.lineart.crease_threshold = 0.0
_m = ob_cylinder.modifiers.new('Triangulate', 'TRIANGULATE')
ob_cylinder_001.location = (0.2164, -0.543, 0.375)
ob_cylinder_001.rotation_euler = (2.188e-08, -0.8217, -1.029)
ob_cylinder_001.lineart.crease_threshold = 0.0
_m = ob_cylinder_001.modifiers.new('Triangulate', 'TRIANGULATE')
ob_cylinder_002.location = (-0.3154, -0.1609, -0.04719)
ob_cylinder_002.rotation_euler = (1.603, -0.5184, -2.563)
ob_cylinder_002.lineart.crease_threshold = 0.0
_m = ob_cylinder_002.modifiers.new('Triangulate', 'TRIANGULATE')
ob_cylinder_003.location = (0.05156, 0.06811, 0.1658)
ob_cylinder_003.rotation_euler = (-1.13, -0.8764, 2.29)
ob_cylinder_003.lineart.crease_threshold = 0.0
_m = ob_cylinder_003.modifiers.new('Triangulate', 'TRIANGULATE')
ob_cylinder_004.location = (0.4216, -0.1966, 0.3721)
ob_cylinder_004.rotation_euler = (-0.8199, 0.06239, 1.797)
ob_cylinder_004.lineart.crease_threshold = 0.0
_m = ob_cylinder_004.modifiers.new('Triangulate', 'TRIANGULATE')
ob_branch_narrow_01_001.location = (-0.8701, 0.8533, -0.1087)
ob_branch_narrow_01_001.rotation_euler = (0.9292, -0.0, 0.8645)
ob_branch_narrow_01_001.lineart.crease_threshold = 0.0
_m = ob_branch_narrow_01_001.modifiers.new('Triangulate', 'TRIANGULATE')

# ---- collection membership
col_collection.objects.link(ob_light)
col_collection.objects.link(ob_camera)
col_collection.objects.link(ob_branch_01)
col_collection.objects.link(ob_branch_narrow_01)
col_campfire.objects.link(ob_campfire)
col_campfire.objects.link(ob_branch_narrow_01_002)
col_campfire.objects.link(ob_cylinder)
col_campfire.objects.link(ob_cylinder_001)
col_campfire.objects.link(ob_cylinder_002)
col_campfire.objects.link(ob_cylinder_003)
col_campfire.objects.link(ob_cylinder_004)
col_campfire_combined.objects.link(ob_branch_narrow_01_001)

# ---- scene / render settings (as saved in the file)
scene.camera = ob_camera
scene.frame_start = 1; scene.frame_end = 250; scene.frame_set(1)
scene.render.engine = 'BLENDER_EEVEE_NEXT'
scene.cycles.use_denoising = False
scene.cycles.samples = 128
scene.cycles.sampling_pattern = 'TABULATED_SOBOL'
scene.cycles.use_adaptive_sampling = False
scene.cycles.use_light_tree = False
scene.view_settings.view_transform = 'Filmic'
bpy.context.view_layer.update()
